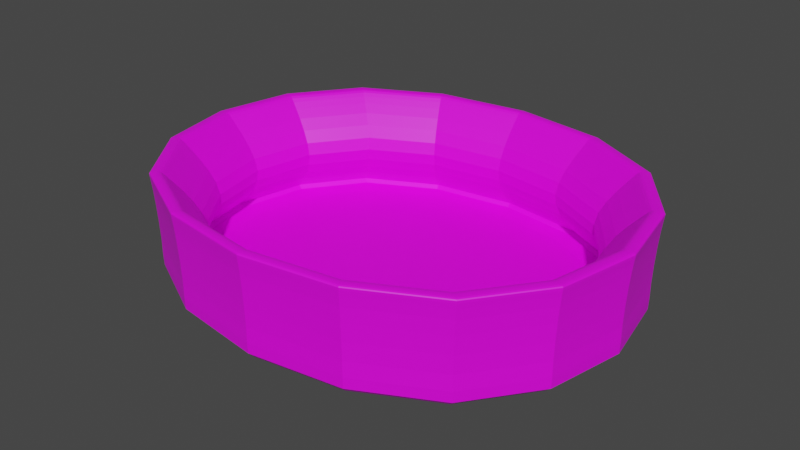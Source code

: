 # Source: Bowl.blend  (saved by Blender 2.80.44; exported with 4.5.12 LTS)
import bpy
from mathutils import Matrix  # noqa: F401  (used for matrix-valued properties, if any)

bpy.ops.wm.read_factory_settings(use_empty=True)
scene = bpy.context.scene
scene.name = 'Scene'

# ---- collections
col_collection = bpy.data.collections.new('Collection'); scene.collection.children.link(col_collection)

# ---- images (referenced by path relative to the original .blend; pixels are not part of the script)
import os
ASSET_DIR = os.environ.get("B2B_ASSET_DIR", "")  # directory of the original .blend (textures are referenced by path, not embedded)
HERE = os.path.dirname(os.path.abspath(__file__))  # packed textures are extracted next to this script under _unpacked/

def load_image(name, relpath, width, height, colorspace="sRGB"):
    """Load a texture the original file referenced (path relative to the .blend, or extracted next to this script)."""
    p = next((c for c in (os.path.join(HERE, relpath), os.path.join(ASSET_DIR, relpath)) if relpath and os.path.exists(c)), "")
    if p:
        img = bpy.data.images.load(p, check_existing=True)
        img.name = name
    else:  # same state as the original file: an image datablock whose file is absent (Cycles renders it pink)
        img = bpy.data.images.new(name, width, height)
        img.source = "FILE"
        img.filepath = "//" + (relpath or name)
    img.colorspace_settings.name = colorspace
    return img
img_colorgrid = load_image('ColorGrid', '', 1024, 1024, 'sRGB')

# ---- materials (node trees are filled in below, after node groups)
mat_material = bpy.data.materials.new('Material')
mat_material.alpha_threshold = 0.0
mat_material.use_transparent_shadow = False
mat_material.roughness = 0.5
mat_material.line_color = (0.0, 0.0, 0.0, 1.0)
mat_color_grid = bpy.data.materials.new('Color Grid')
mat_color_grid.use_transparent_shadow = False
mat_color_grid.roughness = 0.25

# ---- material node trees
mat_material.use_nodes = True; mat_material.node_tree.nodes.clear()
_N = mat_material.node_tree.nodes; _L = mat_material.node_tree.links
n0 = _N.new('ShaderNodeOutputMaterial'); n0.name = 'Material Output'; n0.location = (300, 300)
n1 = _N.new('ShaderNodeBsdfPrincipled'); n1.name = 'Principled BSDF'; n1.location = (10, 300)
n1.distribution = 'GGX'
n1.subsurface_method = 'BURLEY'
n1.inputs[3].default_value = 1.45
_L.new(n1.outputs[0], n0.inputs[0])
n0.is_active_output = True
mat_color_grid.use_nodes = True; mat_color_grid.node_tree.nodes.clear()
_N = mat_color_grid.node_tree.nodes; _L = mat_color_grid.node_tree.links
n0 = _N.new('ShaderNodeOutputMaterial'); n0.name = 'Material Output'; n0.location = (300, 300)
n1 = _N.new('ShaderNodeBsdfPrincipled'); n1.name = 'Principled BSDF'; n1.location = (10, 300)
n1.distribution = 'GGX'
n1.subsurface_method = 'BURLEY'
n1.inputs[3].default_value = 1.45
n2 = _N.new('ShaderNodeTexImage'); n2.name = 'Image Texture'; n2.location = (-280, 260)
n2.image = img_colorgrid
_L.new(n1.outputs[0], n0.inputs[0])
_L.new(n2.outputs[0], n1.inputs[0])
n0.is_active_output = True

# ---- world
world_world = bpy.data.worlds.new('World'); scene.world = world_world
world_world.use_nodes = True; world_world.node_tree.nodes.clear()
_N = world_world.node_tree.nodes; _L = world_world.node_tree.links
n0 = _N.new('ShaderNodeOutputWorld'); n0.name = 'World Output'; n0.location = (300, 300)
n1 = _N.new('ShaderNodeBackground'); n1.name = 'Background'; n1.location = (10, 300)
n1.inputs[0].default_value = (0.05088, 0.05088, 0.05088, 1.0)
_L.new(n1.outputs[0], n0.inputs[0])
n0.is_active_output = True
world_world.color = (0.05088, 0.05088, 0.05088)
world_world.use_sun_shadow = False
world_world.sun_shadow_jitter_overblur = 0.0

# ---- meshes
me_cube = bpy.data.meshes.new('Cube')
me_cube.from_pydata([(1.939, 1.613, 0.9922), (1.452, 1.208, -0.9561), (1.939, -1.613, 0.9922), (1.452, -1.208, -0.9561), (-1.939, 1.613, 0.9922), (-1.452, 1.208, -0.9561), (-1.939, -1.613, 0.9922), (-1.452, -1.208, -0.9561), (-1.928, -1.603, 0.6483), (1.928, 1.603, 0.6483), (1.928, -1.603, 0.6483), (-1.928, 1.603, 0.6483), (1.905, 1.584, -0.5615), (1.905, -1.584, -0.5615), (-1.905, 1.584, -0.5615), (-1.905, -1.584, -0.5615), (1.869, 1.554, 1.009), (1.376, 1.145, -0.9346), (1.869, -1.554, 1.009), (1.376, -1.145, -0.9346), (-1.869, 1.554, 1.009), (-1.376, 1.145, -0.9346), (-1.869, -1.554, 1.009), (-1.376, -1.145, -0.9346), (1.536, 1.277, 0.01736), (-1.536, -1.277, 0.01736), (1.536, -1.277, 0.01736), (-1.536, 1.277, 0.01736), (-1.76, -1.463, 0.8062), (1.76, 1.463, 0.8062), (1.76, -1.463, 0.8062), (-1.76, 1.463, 0.8062), (1.73, 1.438, -0.7265), (1.73, -1.438, -0.7265), (-1.73, 1.438, -0.7265), (-1.73, -1.438, -0.7265), (-1.667, 0.7168, -0.9625), (-1.774, 1.49e-08, -0.9657), (-1.667, -0.7168, -0.9625), (0.8621, 1.386, -0.9625), (-1.118e-08, 1.475, -0.9657), (-0.8621, 1.386, -0.9625), (1.901, 1.581, -0.7567), (1.839, 1.529, -0.8738), (1.669, 1.388, -0.9335), (-1.937, -1.611, 0.8281), (-1.943, -1.616, 0.9283), (-1.945, -1.617, 0.9745), (1.901, -1.581, -0.7567), (1.839, -1.529, -0.8738), (1.669, -1.388, -0.9335), (-1.901, 1.581, -0.7567), (-1.839, 1.529, -0.8738), (-1.669, 1.388, -0.9335), (1.061, -2.066, 0.9922), (2.328e-08, -2.218, 0.9922), (-1.061, -2.066, 0.9922), (2.485, 0.882, 0.9922), (2.667, 7.451e-09, 0.9922), (2.485, -0.882, 0.9922), (-0.8621, -1.386, -0.9625), (1.49e-08, -1.475, -0.9657), (0.8621, -1.386, -0.9625), (-2.485, -0.882, 0.9922), (-2.667, -3.353e-08, 0.9922), (-2.485, 0.882, 0.9922), (-1.061, 2.066, 0.9922), (-7.451e-09, 2.218, 0.9922), (1.061, 2.066, 0.9922), (1.667, -0.7168, -0.9625), (1.774, -1.863e-09, -0.9657), (1.667, 0.7168, -0.9625), (-1.904, -1.583, -0.2796), (-1.909, -1.588, 0.04992), (-1.918, -1.595, 0.3762), (1.945, 1.617, 0.9745), (1.943, 1.616, 0.9283), (1.937, 1.611, 0.8281), (1.945, -1.617, 0.9745), (1.943, -1.616, 0.9283), (1.937, -1.611, 0.8281), (-1.945, 1.617, 0.9745), (-1.943, 1.616, 0.9283), (-1.937, 1.611, 0.8281), (-1.054, 2.054, 0.6483), (-3.725e-09, 2.204, 0.6483), (1.054, 2.054, 0.6483), (2.47, 0.8767, 0.6483), (2.651, 0.0, 0.6483), (2.47, -0.8767, 0.6483), (-2.47, -0.8767, 0.6483), (-2.651, 6.147e-08, 0.6483), (-2.47, 0.8767, 0.6483), (1.054, -2.054, 0.6483), (2.142e-08, -2.204, 0.6483), (-1.054, -2.054, 0.6483), (1.918, 1.595, 0.3762), (1.909, 1.588, 0.04992), (1.904, 1.583, -0.2796), (1.918, -1.595, 0.3762), (1.909, -1.588, 0.04992), (1.904, -1.583, -0.2796), (-1.918, 1.595, 0.3762), (-1.909, 1.588, 0.04992), (-1.904, 1.583, -0.2796), (-1.669, -1.388, -0.9335), (-1.839, -1.529, -0.8738), (-1.901, -1.581, -0.7567), (1.042, -2.029, -0.5615), (-1.118e-08, -2.178, -0.5615), (-1.042, -2.029, -0.5615), (-2.44, -0.8661, -0.5615), (-2.619, 3.725e-09, -0.5615), (-2.44, 0.8661, -0.5615), (2.44, 0.8661, -0.5615), (2.619, 3.725e-09, -0.5615), (2.44, -0.8661, -0.5615), (-1.042, 2.029, -0.5615), (4.098e-08, 2.178, -0.5615), (1.042, 2.029, -0.5615), (-1.58, 0.6796, -0.9388), (-1.683, -3.725e-09, -0.9408), (-1.58, -0.6796, -0.9388), (0.8172, 1.314, -0.9388), (-1.863e-09, 1.399, -0.9408), (-0.8172, 1.314, -0.9388), (1.769, 1.471, -0.8254), (1.732, 1.441, -0.8872), (1.58, 1.314, -0.9206), (-1.806, -1.501, 0.9088), (-1.834, -1.525, 0.9685), (-1.853, -1.541, 0.9977), (1.769, -1.471, -0.8254), (1.732, -1.441, -0.8872), (1.58, -1.314, -0.9206), (-1.769, 1.471, -0.8254), (-1.732, 1.441, -0.8872), (-1.58, 1.314, -0.9206), (1.022, -1.991, 1.009), (1.397e-08, -2.137, 1.009), (-1.022, -1.991, 1.009), (2.395, 0.85, 1.009), (2.57, -2.98e-08, 1.009), (2.395, -0.85, 1.009), (-0.8172, -1.314, -0.9388), (0.0, -1.399, -0.9408), (0.8172, -1.314, -0.9388), (-2.395, -0.85, 1.009), (-2.57, 9.313e-09, 1.009), (-2.395, 0.85, 1.009), (-1.022, 1.991, 1.009), (0.0, 2.137, 1.009), (1.022, 1.991, 1.009), (1.58, -0.6796, -0.9388), (1.683, 0.0, -0.9408), (1.58, 0.6796, -0.9388), (1.694, 1.409, 0.6532), (1.622, 1.349, 0.4604), (1.563, 1.3, 0.2433), (-1.666, -1.385, -0.5848), (-1.601, -1.331, -0.407), (-1.552, -1.291, -0.203), (1.694, -1.409, 0.6532), (1.622, -1.349, 0.4604), (1.563, -1.3, 0.2433), (-1.694, 1.409, 0.6532), (-1.622, 1.349, 0.4604), (-1.563, 1.3, 0.2433), (-0.8399, 1.636, 0.01736), (1.49e-08, 1.756, 0.01736), (0.8399, 1.636, 0.01736), (1.968, 0.6984, 0.01736), (2.112, -1.49e-08, 0.01736), (1.968, -0.6984, 0.01736), (-1.968, -0.6984, 0.01736), (-2.112, 1.024e-08, 0.01736), (-1.968, 0.6984, 0.01736), (0.8399, -1.636, 0.01736), (-1.77e-08, -1.756, 0.01736), (-0.8399, -1.636, 0.01736), (-1.563, -1.3, 0.2433), (-1.622, -1.349, 0.4604), (-1.694, -1.409, 0.6532), (1.853, 1.541, 0.9977), (1.834, 1.525, 0.9685), (1.806, 1.501, 0.9088), (1.853, -1.541, 0.9977), (1.834, -1.525, 0.9685), (1.806, -1.501, 0.9088), (-1.853, 1.541, 0.9977), (-1.834, 1.525, 0.9685), (-1.806, 1.501, 0.9088), (-0.9624, 1.875, 0.8062), (1.49e-08, 2.012, 0.8062), (0.9624, 1.875, 0.8062), (2.255, 0.8003, 0.8062), (2.42, 0.0, 0.8062), (2.255, -0.8003, 0.8062), (-2.255, -0.8003, 0.8062), (-2.42, -2.608e-08, 0.8062), (-2.255, 0.8003, 0.8062), (0.9624, -1.875, 0.8062), (-1.024e-08, -2.012, 0.8062), (-0.9624, -1.875, 0.8062), (1.552, 1.291, -0.203), (1.601, 1.331, -0.407), (1.666, 1.385, -0.5848), (1.552, -1.291, -0.203), (1.601, -1.331, -0.407), (1.666, -1.385, -0.5848), (-1.552, 1.291, -0.203), (-1.601, 1.331, -0.407), (-1.666, 1.385, -0.5848), (-1.58, -1.314, -0.9206), (-1.732, -1.441, -0.8872), (-1.769, -1.471, -0.8254), (0.946, -1.843, -0.7265), (-4.657e-09, -1.978, -0.7265), (-0.946, -1.843, -0.7265), (-2.216, -0.7867, -0.7265), (-2.379, 3.353e-08, -0.7265), (-2.216, 0.7867, -0.7265), (2.216, 0.7867, -0.7265), (2.379, 0.0, -0.7265), (2.216, -0.7867, -0.7265), (-0.946, 1.843, -0.7265), (0.0, 1.978, -0.7265), (0.946, 1.843, -0.7265), (1.927, 1.602, 1.003), (1.908, 1.587, 1.009), (1.888, 1.57, 1.012), (1.927, -1.602, 1.003), (1.908, -1.587, 1.009), (1.888, -1.57, 1.012), (-1.927, 1.602, 1.003), (-1.908, 1.587, 1.009), (-1.888, 1.57, 1.012), (-1.927, -1.602, 1.003), (-1.908, -1.587, 1.009), (-1.888, -1.57, 1.012), (1.059, -2.064, 0.8281), (1.063, -2.07, 0.9283), (1.064, -2.072, 0.9745), (2.634e-09, -2.215, 0.8281), (3.038e-08, -2.222, 0.9283), (1.052e-07, -2.224, 0.9745), (-1.059, -2.064, 0.8281), (-1.063, -2.07, 0.9283), (-1.064, -2.072, 0.9745), (-2.482, -0.8809, 0.8281), (-2.49, -0.8837, 0.9283), (-2.492, -0.8844, 0.9745), (-2.663, 2.846e-08, 0.8281), (-2.672, 5.262e-08, 0.9283), (-2.674, -6.519e-09, 0.9745), (-2.482, 0.8809, 0.8281), (-2.49, 0.8837, 0.9283), (-2.492, 0.8844, 0.9745), (-0.9215, 0.7663, -0.9762), (-7.451e-09, 0.8083, -0.9808), (0.9215, 0.7663, -0.9762), (-0.972, 2.235e-08, -0.9808), (2.608e-08, 0.0, -0.9859), (0.972, 2.421e-08, -0.9808), (-0.9215, -0.7663, -0.9762), (2.421e-08, -0.8083, -0.9808), (0.9215, -0.7663, -0.9762), (2.482, 0.8809, 0.8281), (2.49, 0.8837, 0.9283), (2.492, 0.8844, 0.9745), (2.663, -5.076e-08, 0.8281), (2.672, -1.863e-08, 0.9283), (2.674, -4.936e-08, 0.9745), (2.482, -0.8809, 0.8281), (2.49, -0.8837, 0.9283), (2.492, -0.8844, 0.9745), (-1.059, 2.064, 0.8281), (-1.063, 2.07, 0.9283), (-1.064, 2.072, 0.9745), (1.071e-08, 2.215, 0.8281), (1.118e-08, 2.222, 0.9283), (-1.024e-08, 2.224, 0.9745), (1.059, 2.064, 0.8281), (1.063, 2.07, 0.9283), (1.064, 2.072, 0.9745), (2.457, 0.8722, 0.3762), (2.637, 0.0, 0.3762), (2.457, -0.8722, 0.3762), (2.446, 0.8683, 0.04992), (2.625, 0.0, 0.04992), (2.446, -0.8683, 0.04992), (2.44, 0.8659, -0.2796), (2.618, 4.657e-10, -0.2796), (2.44, -0.8659, -0.2796), (0.9208, -1.767, -0.9352), (1.005, -1.961, -0.8743), (1.04, -2.026, -0.7568), (7.451e-09, -1.896, -0.9368), (3.725e-09, -2.105, -0.8747), (-1.444e-08, -2.174, -0.7568), (-0.9208, -1.767, -0.9352), (-1.005, -1.961, -0.8743), (-1.04, -2.026, -0.7568), (-2.125, -0.7657, -0.9352), (-2.358, -0.8359, -0.8743), (-2.436, -0.8646, -0.7568), (-2.28, 2.049e-08, -0.9368), (-2.531, 1.49e-08, -0.8747), (-2.615, 3.399e-08, -0.7568), (-2.125, 0.7657, -0.9352), (-2.358, 0.8359, -0.8743), (-2.436, 0.8646, -0.7568), (2.125, 0.7657, -0.9352), (2.358, 0.8359, -0.8743), (2.436, 0.8646, -0.7568), (2.28, -1.304e-08, -0.9368), (2.531, 0.0, -0.8747), (2.615, 4.098e-08, -0.7568), (2.125, -0.7657, -0.9352), (2.358, -0.8359, -0.8743), (2.436, -0.8646, -0.7568), (-0.9208, 1.767, -0.9352), (-1.005, 1.961, -0.8743), (-1.04, 2.026, -0.7568), (-7.451e-09, 1.896, -0.9368), (-3.725e-09, 2.105, -0.8747), (-4.657e-10, 2.174, -0.7568), (0.9208, 1.767, -0.9352), (1.005, 1.961, -0.8743), (1.04, 2.026, -0.7568), (0.9874, -1.924, 0.9088), (-2.05e-08, -2.064, 0.9088), (-0.9874, -1.924, 0.9088), (1.003, -1.954, 0.9685), (-2.247e-08, -2.097, 0.9685), (-1.003, -1.954, 0.9685), (1.013, -1.974, 0.9977), (2.515e-08, -2.119, 0.9977), (-1.013, -1.974, 0.9977), (-2.313, -0.8211, 0.9088), (-2.483, -4.744e-09, 0.9088), (-2.313, 0.8211, 0.9088), (-2.35, -0.8341, 0.9685), (-2.522, -8.149e-09, 0.9685), (-2.35, 0.8341, 0.9685), (-2.374, -0.8426, 0.9977), (-2.548, 3.958e-09, 0.9977), (-2.374, 0.8426, 0.9977), (-0.8739, 0.7267, -0.9477), (-0.922, 1.49e-08, -0.9507), (-0.8739, -0.7267, -0.9477), (3.912e-08, 0.7667, -0.9507), (-1.676e-08, -7.451e-09, -0.954), (-7.078e-08, -0.7667, -0.9507), (0.8739, 0.7267, -0.9477), (0.922, -2.98e-08, -0.9507), (0.8739, -0.7267, -0.9477), (2.313, 0.8211, 0.9088), (2.483, -9.313e-10, 0.9088), (2.313, -0.8211, 0.9088), (2.35, 0.8341, 0.9685), (2.522, -7.451e-09, 0.9685), (2.35, -0.8341, 0.9685), (2.374, 0.8426, 0.9977), (2.548, -1.49e-08, 0.9977), (2.374, -0.8426, 0.9977), (-0.9874, 1.924, 0.9088), (1.49e-08, 2.064, 0.9088), (0.9874, 1.924, 0.9088), (-1.003, 1.954, 0.9685), (0.0, 2.097, 0.9685), (1.003, 1.954, 0.9685), (-1.013, 1.974, 0.9977), (0.0, 2.119, 0.9977), (1.013, 1.974, 0.9977), (-0.9111, 1.775, -0.5848), (4.657e-10, 1.905, -0.5848), (0.9111, 1.775, -0.5848), (-0.8756, 1.706, -0.407), (3.725e-09, 1.831, -0.407), (0.8756, 1.706, -0.407), (-0.8487, 1.654, -0.203), (1.49e-08, 1.775, -0.203), (0.8487, 1.654, -0.203), (2.135, 0.7576, -0.5848), (2.291, -4.657e-10, -0.5848), (2.135, -0.7576, -0.5848), (2.051, 0.7281, -0.407), (2.201, -3.725e-09, -0.407), (2.051, -0.7281, -0.407), (1.988, 0.7058, -0.203), (2.134, -1.49e-08, -0.203), (1.988, -0.7058, -0.203), (-2.135, -0.7576, -0.5848), (-2.291, -2.242e-08, -0.5848), (-2.135, 0.7576, -0.5848), (-2.051, -0.7281, -0.407), (-2.201, -2.107e-08, -0.407), (-2.051, 0.7281, -0.407), (-1.988, -0.7058, -0.203), (-2.134, -1.816e-08, -0.203), (-1.988, 0.7058, -0.203), (0.9111, -1.775, -0.5848), (2.417e-08, -1.905, -0.5848), (-0.9111, -1.775, -0.5848), (0.8756, -1.706, -0.407), (-1.525e-08, -1.831, -0.407), (-0.8756, -1.706, -0.407), (0.8487, -1.654, -0.203), (-6.519e-09, -1.775, -0.203), (-0.8487, -1.654, -0.203), (-0.855, 1.666, 0.2433), (1.537e-08, 1.788, 0.2433), (0.855, 1.666, 0.2433), (-0.8872, 1.728, 0.4604), (3.725e-09, 1.855, 0.4604), (0.8872, 1.728, 0.4604), (-0.9264, 1.805, 0.6532), (1.49e-08, 1.937, 0.6532), (0.9264, 1.805, 0.6532), (2.003, 0.711, 0.2433), (2.15, -1.49e-08, 0.2433), (2.003, -0.711, 0.2433), (2.079, 0.7378, 0.4604), (2.231, 0.0, 0.4604), (2.079, -0.7378, 0.4604), (2.17, 0.7703, 0.6532), (2.329, 0.0, 0.6532), (2.17, -0.7703, 0.6532), (-2.003, -0.711, 0.2433), (-2.15, -2.416e-08, 0.2433), (-2.003, 0.711, 0.2433), (-2.079, -0.7378, 0.4604), (-2.231, 3.213e-08, 0.4604), (-2.079, 0.7378, 0.4604), (-2.17, -0.7703, 0.6532), (-2.329, -6.519e-09, 0.6532), (-2.17, 0.7703, 0.6532), (0.855, -1.666, 0.2433), (-3.653e-09, -1.788, 0.2433), (-0.855, -1.666, 0.2433), (0.8872, -1.728, 0.4604), (-1.059e-08, -1.855, 0.4604), (-0.8872, -1.728, 0.4604), (0.9264, -1.805, 0.6532), (-6.519e-09, -1.937, 0.6532), (-0.9264, -1.805, 0.6532), (0.8717, -1.673, -0.9218), (1.304e-08, -1.795, -0.9228), (-0.8717, -1.673, -0.9218), (0.9469, -1.847, -0.8875), (3.725e-09, -1.983, -0.8878), (-0.9469, -1.847, -0.8875), (0.9673, -1.885, -0.8255), (1.49e-08, -2.023, -0.8255), (-0.9673, -1.885, -0.8255), (-2.012, -0.7249, -0.9218), (-2.159, -2.794e-08, -0.9228), (-2.012, 0.7249, -0.9218), (-2.221, -0.7874, -0.8875), (-2.385, 0.0, -0.8878), (-2.221, 0.7874, -0.8875), (-2.267, -0.8043, -0.8255), (-2.433, 0.0, -0.8255), (-2.267, 0.8043, -0.8255), (2.012, 0.7249, -0.9218), (2.159, 2.794e-08, -0.9228), (2.012, -0.7249, -0.9218), (2.221, 0.7874, -0.8875), (2.385, 0.0, -0.8878), (2.221, -0.7874, -0.8875), (2.267, 0.8043, -0.8255), (2.433, 0.0, -0.8255), (2.267, -0.8043, -0.8255), (-0.8717, 1.673, -0.9218), (-2.049e-08, 1.795, -0.9228), (0.8717, 1.673, -0.9218), (-0.9469, 1.847, -0.8875), (0.0, 1.983, -0.8878), (0.9469, 1.847, -0.8875), (-0.9673, 1.885, -0.8255), (0.0, 2.023, -0.8255), (0.9673, 1.885, -0.8255), (-1.054, -2.053, 1.003), (-3.907e-08, -2.203, 1.003), (1.054, -2.053, 1.003), (-1.044, -2.033, 1.009), (2.27e-08, -2.182, 1.009), (1.044, -2.033, 1.009), (-1.033, -2.012, 1.012), (-2.328e-08, -2.159, 1.012), (1.033, -2.012, 1.012), (2.468, -0.8761, 1.003), (2.649, -9.313e-10, 1.003), (2.468, 0.8761, 1.003), (2.445, -0.8678, 1.009), (2.624, -7.451e-09, 1.009), (2.445, 0.8678, 1.009), (2.419, -0.8586, 1.012), (2.596, -1.49e-08, 1.012), (2.419, 0.8586, 1.012), (-2.468, 0.8761, 1.003), (-2.649, 4.729e-09, 1.003), (-2.468, -0.8761, 1.003), (-2.445, 0.8678, 1.009), (-2.624, 8.033e-09, 1.009), (-2.445, -0.8678, 1.009), (-2.419, 0.8586, 1.012), (-2.596, -4.191e-09, 1.012), (-2.419, -0.8586, 1.012), (1.054, 2.053, 1.003), (0.0, 2.203, 1.003), (-1.054, 2.053, 1.003), (1.044, 2.033, 1.009), (0.0, 2.182, 1.009), (-1.044, 2.033, 1.009), (1.033, 2.012, 1.012), (0.0, 2.159, 1.012), (-1.033, 2.012, 1.012), (1.049, -2.044, 0.3762), (1.675e-08, -2.193, 0.3762), (-1.049, -2.044, 0.3762), (1.044, -2.034, 0.04992), (1.746e-09, -2.183, 0.04992), (-1.044, -2.034, 0.04992), (1.041, -2.029, -0.2796), (-2.701e-08, -2.177, -0.2796), (-1.041, -2.029, -0.2796), (-1.049, 2.044, 0.3762), (-1.444e-08, 2.193, 0.3762), (1.049, 2.044, 0.3762), (-1.044, 2.034, 0.04992), (-1.118e-08, 2.183, 0.04992), (1.044, 2.034, 0.04992), (-1.041, 2.029, -0.2796), (1.49e-08, 2.177, -0.2796), (1.041, 2.029, -0.2796), (-2.44, -0.8659, -0.2796), (-2.446, -0.8683, 0.04992), (-2.457, -0.8722, 0.3762), (-2.618, 5.183e-08, -0.2796), (-2.625, -4.354e-08, 0.04992), (-2.637, 3.004e-08, 0.3762), (-2.44, 0.8659, -0.2796), (-2.446, 0.8683, 0.04992), (-2.457, 0.8722, 0.3762)], [], [(240, 241, 244, 243), (241, 242, 245, 244), (243, 244, 247, 246), (244, 245, 248, 247), (10, 80, 240, 93), (80, 79, 241, 240), (79, 78, 242, 241), (78, 2, 54, 242), (242, 54, 55, 245), (245, 55, 56, 248), (248, 56, 6, 47), (247, 248, 47, 46), (246, 247, 46, 45), (95, 246, 45, 8), (94, 243, 246, 95), (93, 240, 243, 94), (249, 250, 253, 252), (250, 251, 254, 253), (252, 253, 256, 255), (253, 254, 257, 256), (8, 45, 249, 90), (45, 46, 250, 249), (46, 47, 251, 250), (47, 6, 63, 251), (251, 63, 64, 254), (254, 64, 65, 257), (257, 65, 4, 81), (256, 257, 81, 82), (255, 256, 82, 83), (92, 255, 83, 11), (91, 252, 255, 92), (90, 249, 252, 91), (258, 259, 262, 261), (259, 260, 263, 262), (261, 262, 265, 264), (262, 263, 266, 265), (5, 41, 258, 36), (41, 40, 259, 258), (40, 39, 260, 259), (39, 1, 71, 260), (260, 71, 70, 263), (263, 70, 69, 266), (266, 69, 3, 62), (265, 266, 62, 61), (264, 265, 61, 60), (38, 264, 60, 7), (37, 261, 264, 38), (36, 258, 261, 37), (267, 268, 271, 270), (268, 269, 272, 271), (270, 271, 274, 273), (271, 272, 275, 274), (9, 77, 267, 87), (77, 76, 268, 267), (76, 75, 269, 268), (75, 0, 57, 269), (269, 57, 58, 272), (272, 58, 59, 275), (275, 59, 2, 78), (274, 275, 78, 79), (273, 274, 79, 80), (89, 273, 80, 10), (88, 270, 273, 89), (87, 267, 270, 88), (276, 277, 280, 279), (277, 278, 281, 280), (279, 280, 283, 282), (280, 281, 284, 283), (11, 83, 276, 84), (83, 82, 277, 276), (82, 81, 278, 277), (81, 4, 66, 278), (278, 66, 67, 281), (281, 67, 68, 284), (284, 68, 0, 75), (283, 284, 75, 76), (282, 283, 76, 77), (86, 282, 77, 9), (85, 279, 282, 86), (84, 276, 279, 85), (285, 286, 289, 288), (286, 287, 290, 289), (288, 289, 292, 291), (289, 290, 293, 292), (9, 87, 285, 96), (87, 88, 286, 285), (88, 89, 287, 286), (89, 10, 99, 287), (287, 99, 100, 290), (290, 100, 101, 293), (293, 101, 13, 116), (292, 293, 116, 115), (291, 292, 115, 114), (98, 291, 114, 12), (97, 288, 291, 98), (96, 285, 288, 97), (294, 295, 298, 297), (295, 296, 299, 298), (297, 298, 301, 300), (298, 299, 302, 301), (3, 50, 294, 62), (50, 49, 295, 294), (49, 48, 296, 295), (48, 13, 108, 296), (296, 108, 109, 299), (299, 109, 110, 302), (302, 110, 15, 107), (301, 302, 107, 106), (300, 301, 106, 105), (60, 300, 105, 7), (61, 297, 300, 60), (62, 294, 297, 61), (303, 304, 307, 306), (304, 305, 308, 307), (306, 307, 310, 309), (307, 308, 311, 310), (7, 105, 303, 38), (105, 106, 304, 303), (106, 107, 305, 304), (107, 15, 111, 305), (305, 111, 112, 308), (308, 112, 113, 311), (311, 113, 14, 51), (310, 311, 51, 52), (309, 310, 52, 53), (36, 309, 53, 5), (37, 306, 309, 36), (38, 303, 306, 37), (312, 313, 316, 315), (313, 314, 317, 316), (315, 316, 319, 318), (316, 317, 320, 319), (1, 44, 312, 71), (44, 43, 313, 312), (43, 42, 314, 313), (42, 12, 114, 314), (314, 114, 115, 317), (317, 115, 116, 320), (320, 116, 13, 48), (319, 320, 48, 49), (318, 319, 49, 50), (69, 318, 50, 3), (70, 315, 318, 69), (71, 312, 315, 70), (321, 322, 325, 324), (322, 323, 326, 325), (324, 325, 328, 327), (325, 326, 329, 328), (5, 53, 321, 41), (53, 52, 322, 321), (52, 51, 323, 322), (51, 14, 117, 323), (323, 117, 118, 326), (326, 118, 119, 329), (329, 119, 12, 42), (328, 329, 42, 43), (327, 328, 43, 44), (39, 327, 44, 1), (40, 324, 327, 39), (41, 321, 324, 40), (330, 331, 334, 333), (331, 332, 335, 334), (333, 334, 337, 336), (334, 335, 338, 337), (30, 201, 330, 188), (201, 202, 331, 330), (202, 203, 332, 331), (203, 28, 129, 332), (332, 129, 130, 335), (335, 130, 131, 338), (338, 131, 22, 140), (337, 338, 140, 139), (336, 337, 139, 138), (186, 336, 138, 18), (187, 333, 336, 186), (188, 330, 333, 187), (339, 340, 343, 342), (340, 341, 344, 343), (342, 343, 346, 345), (343, 344, 347, 346), (28, 198, 339, 129), (198, 199, 340, 339), (199, 200, 341, 340), (200, 31, 191, 341), (341, 191, 190, 344), (344, 190, 189, 347), (347, 189, 20, 149), (346, 347, 149, 148), (345, 346, 148, 147), (131, 345, 147, 22), (130, 342, 345, 131), (129, 339, 342, 130), (348, 349, 352, 351), (349, 350, 353, 352), (351, 352, 355, 354), (352, 353, 356, 355), (21, 120, 348, 125), (120, 121, 349, 348), (121, 122, 350, 349), (122, 23, 144, 350), (350, 144, 145, 353), (353, 145, 146, 356), (356, 146, 19, 153), (355, 356, 153, 154), (354, 355, 154, 155), (123, 354, 155, 17), (124, 351, 354, 123), (125, 348, 351, 124), (357, 358, 361, 360), (358, 359, 362, 361), (360, 361, 364, 363), (361, 362, 365, 364), (29, 195, 357, 185), (195, 196, 358, 357), (196, 197, 359, 358), (197, 30, 188, 359), (359, 188, 187, 362), (362, 187, 186, 365), (365, 186, 18, 143), (364, 365, 143, 142), (363, 364, 142, 141), (183, 363, 141, 16), (184, 360, 363, 183), (185, 357, 360, 184), (366, 367, 370, 369), (367, 368, 371, 370), (369, 370, 373, 372), (370, 371, 374, 373), (31, 192, 366, 191), (192, 193, 367, 366), (193, 194, 368, 367), (194, 29, 185, 368), (368, 185, 184, 371), (371, 184, 183, 374), (374, 183, 16, 152), (373, 374, 152, 151), (372, 373, 151, 150), (189, 372, 150, 20), (190, 369, 372, 189), (191, 366, 369, 190), (375, 376, 379, 378), (376, 377, 380, 379), (378, 379, 382, 381), (379, 380, 383, 382), (34, 225, 375, 212), (225, 226, 376, 375), (226, 227, 377, 376), (227, 32, 206, 377), (377, 206, 205, 380), (380, 205, 204, 383), (383, 204, 24, 170), (382, 383, 170, 169), (381, 382, 169, 168), (210, 381, 168, 27), (211, 378, 381, 210), (212, 375, 378, 211), (384, 385, 388, 387), (385, 386, 389, 388), (387, 388, 391, 390), (388, 389, 392, 391), (32, 222, 384, 206), (222, 223, 385, 384), (223, 224, 386, 385), (224, 33, 209, 386), (386, 209, 208, 389), (389, 208, 207, 392), (392, 207, 26, 173), (391, 392, 173, 172), (390, 391, 172, 171), (204, 390, 171, 24), (205, 387, 390, 204), (206, 384, 387, 205), (393, 394, 397, 396), (394, 395, 398, 397), (396, 397, 400, 399), (397, 398, 401, 400), (35, 219, 393, 159), (219, 220, 394, 393), (220, 221, 395, 394), (221, 34, 212, 395), (395, 212, 211, 398), (398, 211, 210, 401), (401, 210, 27, 176), (400, 401, 176, 175), (399, 400, 175, 174), (161, 399, 174, 25), (160, 396, 399, 161), (159, 393, 396, 160), (402, 403, 406, 405), (403, 404, 407, 406), (405, 406, 409, 408), (406, 407, 410, 409), (33, 216, 402, 209), (216, 217, 403, 402), (217, 218, 404, 403), (218, 35, 159, 404), (404, 159, 160, 407), (407, 160, 161, 410), (410, 161, 25, 179), (409, 410, 179, 178), (408, 409, 178, 177), (207, 408, 177, 26), (208, 405, 408, 207), (209, 402, 405, 208), (411, 412, 415, 414), (412, 413, 416, 415), (414, 415, 418, 417), (415, 416, 419, 418), (27, 168, 411, 167), (168, 169, 412, 411), (169, 170, 413, 412), (170, 24, 158, 413), (413, 158, 157, 416), (416, 157, 156, 419), (419, 156, 29, 194), (418, 419, 194, 193), (417, 418, 193, 192), (165, 417, 192, 31), (166, 414, 417, 165), (167, 411, 414, 166), (420, 421, 424, 423), (421, 422, 425, 424), (423, 424, 427, 426), (424, 425, 428, 427), (24, 171, 420, 158), (171, 172, 421, 420), (172, 173, 422, 421), (173, 26, 164, 422), (422, 164, 163, 425), (425, 163, 162, 428), (428, 162, 30, 197), (427, 428, 197, 196), (426, 427, 196, 195), (156, 426, 195, 29), (157, 423, 426, 156), (158, 420, 423, 157), (429, 430, 433, 432), (430, 431, 434, 433), (432, 433, 436, 435), (433, 434, 437, 436), (25, 174, 429, 180), (174, 175, 430, 429), (175, 176, 431, 430), (176, 27, 167, 431), (431, 167, 166, 434), (434, 166, 165, 437), (437, 165, 31, 200), (436, 437, 200, 199), (435, 436, 199, 198), (182, 435, 198, 28), (181, 432, 435, 182), (180, 429, 432, 181), (438, 439, 442, 441), (439, 440, 443, 442), (441, 442, 445, 444), (442, 443, 446, 445), (26, 177, 438, 164), (177, 178, 439, 438), (178, 179, 440, 439), (179, 25, 180, 440), (440, 180, 181, 443), (443, 181, 182, 446), (446, 182, 28, 203), (445, 446, 203, 202), (444, 445, 202, 201), (162, 444, 201, 30), (163, 441, 444, 162), (164, 438, 441, 163), (447, 448, 451, 450), (448, 449, 452, 451), (450, 451, 454, 453), (451, 452, 455, 454), (19, 146, 447, 134), (146, 145, 448, 447), (145, 144, 449, 448), (144, 23, 213, 449), (449, 213, 214, 452), (452, 214, 215, 455), (455, 215, 35, 218), (454, 455, 218, 217), (453, 454, 217, 216), (132, 453, 216, 33), (133, 450, 453, 132), (134, 447, 450, 133), (456, 457, 460, 459), (457, 458, 461, 460), (459, 460, 463, 462), (460, 461, 464, 463), (23, 122, 456, 213), (122, 121, 457, 456), (121, 120, 458, 457), (120, 21, 137, 458), (458, 137, 136, 461), (461, 136, 135, 464), (464, 135, 34, 221), (463, 464, 221, 220), (462, 463, 220, 219), (215, 462, 219, 35), (214, 459, 462, 215), (213, 456, 459, 214), (465, 466, 469, 468), (466, 467, 470, 469), (468, 469, 472, 471), (469, 470, 473, 472), (17, 155, 465, 128), (155, 154, 466, 465), (154, 153, 467, 466), (153, 19, 134, 467), (467, 134, 133, 470), (470, 133, 132, 473), (473, 132, 33, 224), (472, 473, 224, 223), (471, 472, 223, 222), (126, 471, 222, 32), (127, 468, 471, 126), (128, 465, 468, 127), (474, 475, 478, 477), (475, 476, 479, 478), (477, 478, 481, 480), (478, 479, 482, 481), (21, 125, 474, 137), (125, 124, 475, 474), (124, 123, 476, 475), (123, 17, 128, 476), (476, 128, 127, 479), (479, 127, 126, 482), (482, 126, 32, 227), (481, 482, 227, 226), (480, 481, 226, 225), (135, 480, 225, 34), (136, 477, 480, 135), (137, 474, 477, 136), (483, 484, 487, 486), (484, 485, 488, 487), (486, 487, 490, 489), (487, 488, 491, 490), (6, 56, 483, 237), (56, 55, 484, 483), (55, 54, 485, 484), (54, 2, 231, 485), (485, 231, 232, 488), (488, 232, 233, 491), (491, 233, 18, 138), (490, 491, 138, 139), (489, 490, 139, 140), (239, 489, 140, 22), (238, 486, 489, 239), (237, 483, 486, 238), (492, 493, 496, 495), (493, 494, 497, 496), (495, 496, 499, 498), (496, 497, 500, 499), (2, 59, 492, 231), (59, 58, 493, 492), (58, 57, 494, 493), (57, 0, 228, 494), (494, 228, 229, 497), (497, 229, 230, 500), (500, 230, 16, 141), (499, 500, 141, 142), (498, 499, 142, 143), (233, 498, 143, 18), (232, 495, 498, 233), (231, 492, 495, 232), (501, 502, 505, 504), (502, 503, 506, 505), (504, 505, 508, 507), (505, 506, 509, 508), (4, 65, 501, 234), (65, 64, 502, 501), (64, 63, 503, 502), (63, 6, 237, 503), (503, 237, 238, 506), (506, 238, 239, 509), (509, 239, 22, 147), (508, 509, 147, 148), (507, 508, 148, 149), (236, 507, 149, 20), (235, 504, 507, 236), (234, 501, 504, 235), (510, 511, 514, 513), (511, 512, 515, 514), (513, 514, 517, 516), (514, 515, 518, 517), (0, 68, 510, 228), (68, 67, 511, 510), (67, 66, 512, 511), (66, 4, 234, 512), (512, 234, 235, 515), (515, 235, 236, 518), (518, 236, 20, 150), (517, 518, 150, 151), (516, 517, 151, 152), (230, 516, 152, 16), (229, 513, 516, 230), (228, 510, 513, 229), (519, 520, 523, 522), (520, 521, 524, 523), (522, 523, 526, 525), (523, 524, 527, 526), (10, 93, 519, 99), (93, 94, 520, 519), (94, 95, 521, 520), (95, 8, 74, 521), (521, 74, 73, 524), (524, 73, 72, 527), (527, 72, 15, 110), (526, 527, 110, 109), (525, 526, 109, 108), (101, 525, 108, 13), (100, 522, 525, 101), (99, 519, 522, 100), (528, 529, 532, 531), (529, 530, 533, 532), (531, 532, 535, 534), (532, 533, 536, 535), (11, 84, 528, 102), (84, 85, 529, 528), (85, 86, 530, 529), (86, 9, 96, 530), (530, 96, 97, 533), (533, 97, 98, 536), (536, 98, 12, 119), (535, 536, 119, 118), (534, 535, 118, 117), (104, 534, 117, 14), (103, 531, 534, 104), (102, 528, 531, 103), (537, 538, 541, 540), (538, 539, 542, 541), (540, 541, 544, 543), (541, 542, 545, 544), (15, 72, 537, 111), (72, 73, 538, 537), (73, 74, 539, 538), (74, 8, 90, 539), (539, 90, 91, 542), (542, 91, 92, 545), (545, 92, 11, 102), (544, 545, 102, 103), (543, 544, 103, 104), (113, 543, 104, 14), (112, 540, 543, 113), (111, 537, 540, 112)])
me_cube.polygons.foreach_set('material_index', [1, 1, 1, 1, 1, 1, 1, 1, 1, 1, 1, 1, 1, 1, 1, 1, 1, 1, 1, 1, 1, 1, 1, 1, 1, 1, 1, 1, 1, 1, 1, 1, 1, 1, 1, 1, 1, 1, 1, 1, 1, 1, 1, 1, 1, 1, 1, 1, 1, 1, 1, 1, 1, 1, 1, 1, 1, 1, 1, 1, 1, 1, 1, 1, 1, 1, 1, 1, 1, 1, 1, 1, 1, 1, 1, 1, 1, 1, 1, 1, 1, 1, 1, 1, 1, 1, 1, 1, 1, 1, 1, 1, 1, 1, 1, 1, 1, 1, 1, 1, 1, 1, 1, 1, 1, 1, 1, 1, 1, 1, 1, 1, 1, 1, 1, 1, 1, 1, 1, 1, 1, 1, 1, 1, 1, 1, 1, 1, 1, 1, 1, 1, 1, 1, 1, 1, 1, 1, 1, 1, 1, 1, 1, 1, 1, 1, 1, 1, 1, 1, 1, 1, 1, 1, 1, 1, 1, 1, 1, 1, 1, 1, 1, 1, 1, 1, 1, 1, 1, 1, 1, 1, 1, 1, 1, 1, 1, 1, 1, 1, 1, 1, 1, 1, 1, 1, 1, 1, 1, 1, 1, 1, 1, 1, 1, 1, 1, 1, 1, 1, 1, 1, 1, 1, 1, 1, 1, 1, 1, 1, 1, 1, 1, 1, 1, 1, 1, 1, 1, 1, 1, 1, 1, 1, 1, 1, 1, 1, 1, 1, 1, 1, 1, 1, 1, 1, 1, 1, 1, 1, 1, 1, 1, 1, 1, 1, 1, 1, 1, 1, 1, 1, 1, 1, 1, 1, 1, 1, 1, 1, 1, 1, 1, 1, 1, 1, 1, 1, 1, 1, 1, 1, 1, 1, 1, 1, 1, 1, 1, 1, 1, 1, 1, 1, 1, 1, 1, 1, 1, 1, 1, 1, 1, 1, 1, 1, 1, 1, 1, 1, 1, 1, 1, 1, 1, 1, 1, 1, 1, 1, 1, 1, 1, 1, 1, 1, 1, 1, 1, 1, 1, 1, 1, 1, 1, 1, 1, 1, 1, 1, 1, 1, 1, 1, 1, 1, 1, 1, 1, 1, 1, 1, 1, 1, 1, 1, 1, 1, 1, 1, 1, 1, 1, 1, 1, 1, 1, 1, 1, 1, 1, 1, 1, 1, 1, 1, 1, 1, 1, 1, 1, 1, 1, 1, 1, 1, 1, 1, 1, 1, 1, 1, 1, 1, 1, 1, 1, 1, 1, 1, 1, 1, 1, 1, 1, 1, 1, 1, 1, 1, 1, 1, 1, 1, 1, 1, 1, 1, 1, 1, 1, 1, 1, 1, 1, 1, 1, 1, 1, 1, 1, 1, 1, 1, 1, 1, 1, 1, 1, 1, 1, 1, 1, 1, 1, 1, 1, 1, 1, 1, 1, 1, 1, 1, 1, 1, 1, 1, 1, 1, 1, 1, 1, 1, 1, 1, 1, 1, 1, 1, 1, 1, 1, 1, 1, 1, 1, 1, 1, 1, 1, 1, 1, 1, 1, 1, 1, 1, 1, 1, 1, 1, 1, 1, 1, 1, 1, 1, 1, 1, 1, 1, 1, 1, 1, 1, 1, 1, 1, 1, 1, 1, 1, 1, 1, 1, 1, 1, 1, 1, 1, 1, 1, 1, 1, 1, 1, 1, 1, 1, 1, 1, 1, 1, 1, 1, 1, 1, 1, 1, 1, 1, 1, 1, 1, 1, 1, 1, 1, 1, 1, 1, 1, 1])
_uv = me_cube.uv_layers.new(name='UVMap')
_uv.uv.foreach_set('vector', [0.6035, 0.3125, 0.616, 0.3125, 0.616, 0.375, 0.6035, 0.375, 0.616, 0.3125, 0.6216, 0.3125, 0.6216, 0.375, 0.616, 0.375, 0.6035, 0.375, 0.616, 0.375, 0.616, 0.4375, 0.6035, 0.4375, 0.616, 0.375, 0.6216, 0.375, 0.6216, 0.4375, 0.616, 0.4375, 0.581, 0.25, 0.6035, 0.25, 0.6035, 0.3125, 0.581, 0.3125, 0.6035, 0.25, 0.616, 0.25, 0.616, 0.3125, 0.6035, 0.3125, 0.616, 0.25, 0.6216, 0.25, 0.6216, 0.3125, 0.616, 0.3125, 0.6216, 0.25, 0.6235, 0.25, 0.6235, 0.3125, 0.6216, 0.3125, 0.6216, 0.3125, 0.6235, 0.3125, 0.6235, 0.375, 0.6216, 0.375, 0.6216, 0.375, 0.6235, 0.375, 0.6235, 0.4375, 0.6216, 0.4375, 0.6216, 0.4375, 0.6235, 0.4375, 0.6235, 0.5, 0.6216, 0.5, 0.616, 0.4375, 0.6216, 0.4375, 0.6216, 0.5, 0.616, 0.5, 0.6035, 0.4375, 0.616, 0.4375, 0.616, 0.5, 0.6035, 0.5, 0.581, 0.4375, 0.6035, 0.4375, 0.6035, 0.5, 0.581, 0.5, 0.581, 0.375, 0.6035, 0.375, 0.6035, 0.4375, 0.581, 0.4375, 0.581, 0.3125, 0.6035, 0.3125, 0.6035, 0.375, 0.581, 0.375, 0.6035, 0.5625, 0.616, 0.5625, 0.616, 0.625, 0.6035, 0.625, 0.616, 0.5625, 0.6216, 0.5625, 0.6216, 0.625, 0.616, 0.625, 0.6035, 0.625, 0.616, 0.625, 0.616, 0.6875, 0.6035, 0.6875, 0.616, 0.625, 0.6216, 0.625, 0.6216, 0.6875, 0.616, 0.6875, 0.581, 0.5, 0.6035, 0.5, 0.6035, 0.5625, 0.581, 0.5625, 0.6035, 0.5, 0.616, 0.5, 0.616, 0.5625, 0.6035, 0.5625, 0.616, 0.5, 0.6216, 0.5, 0.6216, 0.5625, 0.616, 0.5625, 0.6216, 0.5, 0.6235, 0.5, 0.6235, 0.5625, 0.6216, 0.5625, 0.6216, 0.5625, 0.6235, 0.5625, 0.6235, 0.625, 0.6216, 0.625, 0.6216, 0.625, 0.6235, 0.625, 0.6235, 0.6875, 0.6216, 0.6875, 0.6216, 0.6875, 0.6235, 0.6875, 0.6235, 0.75, 0.6216, 0.75, 0.616, 0.6875, 0.6216, 0.6875, 0.6216, 0.75, 0.616, 0.75, 0.6035, 0.6875, 0.616, 0.6875, 0.616, 0.75, 0.6035, 0.75, 0.581, 0.6875, 0.6035, 0.6875, 0.6035, 0.75, 0.581, 0.75, 0.581, 0.625, 0.6035, 0.625, 0.6035, 0.6875, 0.581, 0.6875, 0.581, 0.5625, 0.6035, 0.5625, 0.6035, 0.625, 0.581, 0.625, 0.4375, 0.8125, 0.5, 0.8125, 0.5, 0.875, 0.4375, 0.875, 0.5, 0.8125, 0.5625, 0.8125, 0.5625, 0.875, 0.5, 0.875, 0.4375, 0.875, 0.5, 0.875, 0.5, 0.9375, 0.4375, 0.9375, 0.5, 0.875, 0.5625, 0.875, 0.5625, 0.9375, 0.5, 0.9375, 0.375, 0.75, 0.4375, 0.75, 0.4375, 0.8125, 0.375, 0.8125, 0.4375, 0.75, 0.5, 0.75, 0.5, 0.8125, 0.4375, 0.8125, 0.5, 0.75, 0.5625, 0.75, 0.5625, 0.8125, 0.5, 0.8125, 0.5625, 0.75, 0.625, 0.75, 0.625, 0.8125, 0.5625, 0.8125, 0.5625, 0.8125, 0.625, 0.8125, 0.625, 0.875, 0.5625, 0.875, 0.5625, 0.875, 0.625, 0.875, 0.625, 0.9375, 0.5625, 0.9375, 0.5625, 0.9375, 0.625, 0.9375, 0.625, 1.0, 0.5625, 1.0, 0.5, 0.9375, 0.5625, 0.9375, 0.5625, 1.0, 0.5, 1.0, 0.4375, 0.9375, 0.5, 0.9375, 0.5, 1.0, 0.4375, 1.0, 0.375, 0.9375, 0.4375, 0.9375, 0.4375, 1.0, 0.375, 1.0, 0.375, 0.875, 0.4375, 0.875, 0.4375, 0.9375, 0.375, 0.9375, 0.375, 0.8125, 0.4375, 0.8125, 0.4375, 0.875, 0.375, 0.875, 0.3535, 0.5625, 0.366, 0.5625, 0.366, 0.625, 0.3535, 0.625, 0.366, 0.5625, 0.3716, 0.5625, 0.3716, 0.625, 0.366, 0.625, 0.3535, 0.625, 0.366, 0.625, 0.366, 0.6875, 0.3535, 0.6875, 0.366, 0.625, 0.3716, 0.625, 0.3716, 0.6875, 0.366, 0.6875, 0.331, 0.5, 0.3535, 0.5, 0.3535, 0.5625, 0.331, 0.5625, 0.3535, 0.5, 0.366, 0.5, 0.366, 0.5625, 0.3535, 0.5625, 0.366, 0.5, 0.3716, 0.5, 0.3716, 0.5625, 0.366, 0.5625, 0.3716, 0.5, 0.3735, 0.5, 0.3735, 0.5625, 0.3716, 0.5625, 0.3716, 0.5625, 0.3735, 0.5625, 0.3735, 0.625, 0.3716, 0.625, 0.3716, 0.625, 0.3735, 0.625, 0.3735, 0.6875, 0.3716, 0.6875, 0.3716, 0.6875, 0.3735, 0.6875, 0.3735, 0.75, 0.3716, 0.75, 0.366, 0.6875, 0.3716, 0.6875, 0.3716, 0.75, 0.366, 0.75, 0.3535, 0.6875, 0.366, 0.6875, 0.366, 0.75, 0.3535, 0.75, 0.331, 0.6875, 0.3535, 0.6875, 0.3535, 0.75, 0.331, 0.75, 0.331, 0.625, 0.3535, 0.625, 0.3535, 0.6875, 0.331, 0.6875, 0.331, 0.5625, 0.3535, 0.5625, 0.3535, 0.625, 0.331, 0.625, 0.8535, 0.5625, 0.866, 0.5625, 0.866, 0.625, 0.8535, 0.625, 0.866, 0.5625, 0.8716, 0.5625, 0.8716, 0.625, 0.866, 0.625, 0.8535, 0.625, 0.866, 0.625, 0.866, 0.6875, 0.8535, 0.6875, 0.866, 0.625, 0.8716, 0.625, 0.8716, 0.6875, 0.866, 0.6875, 0.831, 0.5, 0.8535, 0.5, 0.8535, 0.5625, 0.831, 0.5625, 0.8535, 0.5, 0.866, 0.5, 0.866, 0.5625, 0.8535, 0.5625, 0.866, 0.5, 0.8716, 0.5, 0.8716, 0.5625, 0.866, 0.5625, 0.8716, 0.5, 0.8735, 0.5, 0.8735, 0.5625, 0.8716, 0.5625, 0.8716, 0.5625, 0.8735, 0.5625, 0.8735, 0.625, 0.8716, 0.625, 0.8716, 0.625, 0.8735, 0.625, 0.8735, 0.6875, 0.8716, 0.6875, 0.8716, 0.6875, 0.8735, 0.6875, 0.8735, 0.75, 0.8716, 0.75, 0.866, 0.6875, 0.8716, 0.6875, 0.8716, 0.75, 0.866, 0.75, 0.8535, 0.6875, 0.866, 0.6875, 0.866, 0.75, 0.8535, 0.75, 0.831, 0.6875, 0.8535, 0.6875, 0.8535, 0.75, 0.831, 0.75, 0.831, 0.625, 0.8535, 0.625, 0.8535, 0.6875, 0.831, 0.6875, 0.831, 0.5625, 0.8535, 0.5625, 0.8535, 0.625, 0.831, 0.625, 0.297, 0.5625, 0.297, 0.625, 0.2562, 0.625, 0.2562, 0.5625, 0.297, 0.625, 0.297, 0.6875, 0.2562, 0.6875, 0.2562, 0.625, 0.2562, 0.5625, 0.2562, 0.625, 0.215, 0.625, 0.215, 0.5625, 0.2562, 0.625, 0.2562, 0.6875, 0.215, 0.6875, 0.215, 0.625, 0.331, 0.5, 0.331, 0.5625, 0.297, 0.5625, 0.297, 0.5, 0.331, 0.5625, 0.331, 0.625, 0.297, 0.625, 0.297, 0.5625, 0.331, 0.625, 0.331, 0.6875, 0.297, 0.6875, 0.297, 0.625, 0.331, 0.6875, 0.331, 0.75, 0.297, 0.75, 0.297, 0.6875, 0.297, 0.6875, 0.297, 0.75, 0.2562, 0.75, 0.2562, 0.6875, 0.2562, 0.6875, 0.2562, 0.75, 0.215, 0.75, 0.215, 0.6875, 0.215, 0.6875, 0.215, 0.75, 0.1798, 0.75, 0.1798, 0.6875, 0.215, 0.625, 0.215, 0.6875, 0.1798, 0.6875, 0.1798, 0.625, 0.215, 0.5625, 0.215, 0.625, 0.1798, 0.625, 0.1798, 0.5625, 0.215, 0.5, 0.215, 0.5625, 0.1798, 0.5625, 0.1798, 0.5, 0.2562, 0.5, 0.2562, 0.5625, 0.215, 0.5625, 0.215, 0.5, 0.297, 0.5, 0.297, 0.5625, 0.2562, 0.5625, 0.2562, 0.5, 0.381, 0.3125, 0.3901, 0.3125, 0.3901, 0.375, 0.381, 0.375, 0.3901, 0.3125, 0.4053, 0.3125, 0.4053, 0.375, 0.3901, 0.375, 0.381, 0.375, 0.3901, 0.375, 0.3901, 0.4375, 0.381, 0.4375, 0.3901, 0.375, 0.4053, 0.375, 0.4053, 0.4375, 0.3901, 0.4375, 0.375, 0.25, 0.381, 0.25, 0.381, 0.3125, 0.375, 0.3125, 0.381, 0.25, 0.3901, 0.25, 0.3901, 0.3125, 0.381, 0.3125, 0.3901, 0.25, 0.4053, 0.25, 0.4053, 0.3125, 0.3901, 0.3125, 0.4053, 0.25, 0.4298, 0.25, 0.4298, 0.3125, 0.4053, 0.3125, 0.4053, 0.3125, 0.4298, 0.3125, 0.4298, 0.375, 0.4053, 0.375, 0.4053, 0.375, 0.4298, 0.375, 0.4298, 0.4375, 0.4053, 0.4375, 0.4053, 0.4375, 0.4298, 0.4375, 0.4298, 0.5, 0.4053, 0.5, 0.3901, 0.4375, 0.4053, 0.4375, 0.4053, 0.5, 0.3901, 0.5, 0.381, 0.4375, 0.3901, 0.4375, 0.3901, 0.5, 0.381, 0.5, 0.375, 0.4375, 0.381, 0.4375, 0.381, 0.5, 0.375, 0.5, 0.375, 0.375, 0.381, 0.375, 0.381, 0.4375, 0.375, 0.4375, 0.375, 0.3125, 0.381, 0.3125, 0.381, 0.375, 0.375, 0.375, 0.381, 0.5625, 0.3901, 0.5625, 0.3901, 0.625, 0.381, 0.625, 0.3901, 0.5625, 0.4053, 0.5625, 0.4053, 0.625, 0.3901, 0.625, 0.381, 0.625, 0.3901, 0.625, 0.3901, 0.6875, 0.381, 0.6875, 0.3901, 0.625, 0.4053, 0.625, 0.4053, 0.6875, 0.3901, 0.6875, 0.375, 0.5, 0.381, 0.5, 0.381, 0.5625, 0.375, 0.5625, 0.381, 0.5, 0.3901, 0.5, 0.3901, 0.5625, 0.381, 0.5625, 0.3901, 0.5, 0.4053, 0.5, 0.4053, 0.5625, 0.3901, 0.5625, 0.4053, 0.5, 0.4298, 0.5, 0.4298, 0.5625, 0.4053, 0.5625, 0.4053, 0.5625, 0.4298, 0.5625, 0.4298, 0.625, 0.4053, 0.625, 0.4053, 0.625, 0.4298, 0.625, 0.4298, 0.6875, 0.4053, 0.6875, 0.4053, 0.6875, 0.4298, 0.6875, 0.4298, 0.75, 0.4053, 0.75, 0.3901, 0.6875, 0.4053, 0.6875, 0.4053, 0.75, 0.3901, 0.75, 0.381, 0.6875, 0.3901, 0.6875, 0.3901, 0.75, 0.381, 0.75, 0.375, 0.6875, 0.381, 0.6875, 0.381, 0.75, 0.375, 0.75, 0.375, 0.625, 0.381, 0.625, 0.381, 0.6875, 0.375, 0.6875, 0.375, 0.5625, 0.381, 0.5625, 0.381, 0.625, 0.375, 0.625, 0.131, 0.5625, 0.1401, 0.5625, 0.1401, 0.625, 0.131, 0.625, 0.1401, 0.5625, 0.1553, 0.5625, 0.1553, 0.625, 0.1401, 0.625, 0.131, 0.625, 0.1401, 0.625, 0.1401, 0.6875, 0.131, 0.6875, 0.1401, 0.625, 0.1553, 0.625, 0.1553, 0.6875, 0.1401, 0.6875, 0.125, 0.5, 0.131, 0.5, 0.131, 0.5625, 0.125, 0.5625, 0.131, 0.5, 0.1401, 0.5, 0.1401, 0.5625, 0.131, 0.5625, 0.1401, 0.5, 0.1553, 0.5, 0.1553, 0.5625, 0.1401, 0.5625, 0.1553, 0.5, 0.1798, 0.5, 0.1798, 0.5625, 0.1553, 0.5625, 0.1553, 0.5625, 0.1798, 0.5625, 0.1798, 0.625, 0.1553, 0.625, 0.1553, 0.625, 0.1798, 0.625, 0.1798, 0.6875, 0.1553, 0.6875, 0.1553, 0.6875, 0.1798, 0.6875, 0.1798, 0.75, 0.1553, 0.75, 0.1401, 0.6875, 0.1553, 0.6875, 0.1553, 0.75, 0.1401, 0.75, 0.131, 0.6875, 0.1401, 0.6875, 0.1401, 0.75, 0.131, 0.75, 0.125, 0.6875, 0.131, 0.6875, 0.131, 0.75, 0.125, 0.75, 0.125, 0.625, 0.131, 0.625, 0.131, 0.6875, 0.125, 0.6875, 0.125, 0.5625, 0.131, 0.5625, 0.131, 0.625, 0.125, 0.625, 0.631, 0.5625, 0.6401, 0.5625, 0.6401, 0.625, 0.631, 0.625, 0.6401, 0.5625, 0.6553, 0.5625, 0.6553, 0.625, 0.6401, 0.625, 0.631, 0.625, 0.6401, 0.625, 0.6401, 0.6875, 0.631, 0.6875, 0.6401, 0.625, 0.6553, 0.625, 0.6553, 0.6875, 0.6401, 0.6875, 0.625, 0.5, 0.631, 0.5, 0.631, 0.5625, 0.625, 0.5625, 0.631, 0.5, 0.6401, 0.5, 0.6401, 0.5625, 0.631, 0.5625, 0.6401, 0.5, 0.6553, 0.5, 0.6553, 0.5625, 0.6401, 0.5625, 0.6553, 0.5, 0.6798, 0.5, 0.6798, 0.5625, 0.6553, 0.5625, 0.6553, 0.5625, 0.6798, 0.5625, 0.6798, 0.625, 0.6553, 0.625, 0.6553, 0.625, 0.6798, 0.625, 0.6798, 0.6875, 0.6553, 0.6875, 0.6553, 0.6875, 0.6798, 0.6875, 0.6798, 0.75, 0.6553, 0.75, 0.6401, 0.6875, 0.6553, 0.6875, 0.6553, 0.75, 0.6401, 0.75, 0.631, 0.6875, 0.6401, 0.6875, 0.6401, 0.75, 0.631, 0.75, 0.625, 0.6875, 0.631, 0.6875, 0.631, 0.75, 0.625, 0.75, 0.625, 0.625, 0.631, 0.625, 0.631, 0.6875, 0.625, 0.6875, 0.625, 0.5625, 0.631, 0.5625, 0.631, 0.625, 0.625, 0.625, 0.6108, 0.3125, 0.6108, 0.375, 0.6183, 0.375, 0.6183, 0.3125, 0.6108, 0.375, 0.6108, 0.4375, 0.6183, 0.4375, 0.6183, 0.375, 0.6183, 0.3125, 0.6183, 0.375, 0.6225, 0.375, 0.6225, 0.3125, 0.6183, 0.375, 0.6183, 0.4375, 0.6225, 0.4375, 0.6225, 0.375, 0.5982, 0.25, 0.5982, 0.3125, 0.6108, 0.3125, 0.6108, 0.25, 0.5982, 0.3125, 0.5982, 0.375, 0.6108, 0.375, 0.6108, 0.3125, 0.5982, 0.375, 0.5982, 0.4375, 0.6108, 0.4375, 0.6108, 0.375, 0.5982, 0.4375, 0.5982, 0.5, 0.6108, 0.5, 0.6108, 0.4375, 0.6108, 0.4375, 0.6108, 0.5, 0.6183, 0.5, 0.6183, 0.4375, 0.6183, 0.4375, 0.6183, 0.5, 0.6225, 0.5, 0.6225, 0.4375, 0.6225, 0.4375, 0.6225, 0.5, 0.625, 0.5, 0.625, 0.4375, 0.6225, 0.375, 0.6225, 0.4375, 0.625, 0.4375, 0.625, 0.375, 0.6225, 0.3125, 0.6225, 0.375, 0.625, 0.375, 0.625, 0.3125, 0.6225, 0.25, 0.6225, 0.3125, 0.625, 0.3125, 0.625, 0.25, 0.6183, 0.25, 0.6183, 0.3125, 0.6225, 0.3125, 0.6225, 0.25, 0.6108, 0.25, 0.6108, 0.3125, 0.6183, 0.3125, 0.6183, 0.25, 0.6108, 0.5625, 0.6108, 0.625, 0.6183, 0.625, 0.6183, 0.5625, 0.6108, 0.625, 0.6108, 0.6875, 0.6183, 0.6875, 0.6183, 0.625, 0.6183, 0.5625, 0.6183, 0.625, 0.6225, 0.625, 0.6225, 0.5625, 0.6183, 0.625, 0.6183, 0.6875, 0.6225, 0.6875, 0.6225, 0.625, 0.5982, 0.5, 0.5982, 0.5625, 0.6108, 0.5625, 0.6108, 0.5, 0.5982, 0.5625, 0.5982, 0.625, 0.6108, 0.625, 0.6108, 0.5625, 0.5982, 0.625, 0.5982, 0.6875, 0.6108, 0.6875, 0.6108, 0.625, 0.5982, 0.6875, 0.5982, 0.75, 0.6108, 0.75, 0.6108, 0.6875, 0.6108, 0.6875, 0.6108, 0.75, 0.6183, 0.75, 0.6183, 0.6875, 0.6183, 0.6875, 0.6183, 0.75, 0.6225, 0.75, 0.6225, 0.6875, 0.6225, 0.6875, 0.6225, 0.75, 0.625, 0.75, 0.625, 0.6875, 0.6225, 0.625, 0.6225, 0.6875, 0.625, 0.6875, 0.625, 0.625, 0.6225, 0.5625, 0.6225, 0.625, 0.625, 0.625, 0.625, 0.5625, 0.6225, 0.5, 0.6225, 0.5625, 0.625, 0.5625, 0.625, 0.5, 0.6183, 0.5, 0.6183, 0.5625, 0.6225, 0.5625, 0.6225, 0.5, 0.6108, 0.5, 0.6108, 0.5625, 0.6183, 0.5625, 0.6183, 0.5, 0.4375, 0.8125, 0.4375, 0.875, 0.5, 0.875, 0.5, 0.8125, 0.4375, 0.875, 0.4375, 0.9375, 0.5, 0.9375, 0.5, 0.875, 0.5, 0.8125, 0.5, 0.875, 0.5625, 0.875, 0.5625, 0.8125, 0.5, 0.875, 0.5, 0.9375, 0.5625, 0.9375, 0.5625, 0.875, 0.375, 0.75, 0.375, 0.8125, 0.4375, 0.8125, 0.4375, 0.75, 0.375, 0.8125, 0.375, 0.875, 0.4375, 0.875, 0.4375, 0.8125, 0.375, 0.875, 0.375, 0.9375, 0.4375, 0.9375, 0.4375, 0.875, 0.375, 0.9375, 0.375, 1.0, 0.4375, 1.0, 0.4375, 0.9375, 0.4375, 0.9375, 0.4375, 1.0, 0.5, 1.0, 0.5, 0.9375, 0.5, 0.9375, 0.5, 1.0, 0.5625, 1.0, 0.5625, 0.9375, 0.5625, 0.9375, 0.5625, 1.0, 0.625, 1.0, 0.625, 0.9375, 0.5625, 0.875, 0.5625, 0.9375, 0.625, 0.9375, 0.625, 0.875, 0.5625, 0.8125, 0.5625, 0.875, 0.625, 0.875, 0.625, 0.8125, 0.5625, 0.75, 0.5625, 0.8125, 0.625, 0.8125, 0.625, 0.75, 0.5, 0.75, 0.5, 0.8125, 0.5625, 0.8125, 0.5625, 0.75, 0.4375, 0.75, 0.4375, 0.8125, 0.5, 0.8125, 0.5, 0.75, 0.3608, 0.5625, 0.3608, 0.625, 0.3683, 0.625, 0.3683, 0.5625, 0.3608, 0.625, 0.3608, 0.6875, 0.3683, 0.6875, 0.3683, 0.625, 0.3683, 0.5625, 0.3683, 0.625, 0.3725, 0.625, 0.3725, 0.5625, 0.3683, 0.625, 0.3683, 0.6875, 0.3725, 0.6875, 0.3725, 0.625, 0.3482, 0.5, 0.3482, 0.5625, 0.3608, 0.5625, 0.3608, 0.5, 0.3482, 0.5625, 0.3482, 0.625, 0.3608, 0.625, 0.3608, 0.5625, 0.3482, 0.625, 0.3482, 0.6875, 0.3608, 0.6875, 0.3608, 0.625, 0.3482, 0.6875, 0.3482, 0.75, 0.3608, 0.75, 0.3608, 0.6875, 0.3608, 0.6875, 0.3608, 0.75, 0.3683, 0.75, 0.3683, 0.6875, 0.3683, 0.6875, 0.3683, 0.75, 0.3725, 0.75, 0.3725, 0.6875, 0.3725, 0.6875, 0.3725, 0.75, 0.375, 0.75, 0.375, 0.6875, 0.3725, 0.625, 0.3725, 0.6875, 0.375, 0.6875, 0.375, 0.625, 0.3725, 0.5625, 0.3725, 0.625, 0.375, 0.625, 0.375, 0.5625, 0.3725, 0.5, 0.3725, 0.5625, 0.375, 0.5625, 0.375, 0.5, 0.3683, 0.5, 0.3683, 0.5625, 0.3725, 0.5625, 0.3725, 0.5, 0.3608, 0.5, 0.3608, 0.5625, 0.3683, 0.5625, 0.3683, 0.5, 0.8608, 0.5625, 0.8608, 0.625, 0.8683, 0.625, 0.8683, 0.5625, 0.8608, 0.625, 0.8608, 0.6875, 0.8683, 0.6875, 0.8683, 0.625, 0.8683, 0.5625, 0.8683, 0.625, 0.8725, 0.625, 0.8725, 0.5625, 0.8683, 0.625, 0.8683, 0.6875, 0.8725, 0.6875, 0.8725, 0.625, 0.8482, 0.5, 0.8482, 0.5625, 0.8608, 0.5625, 0.8608, 0.5, 0.8482, 0.5625, 0.8482, 0.625, 0.8608, 0.625, 0.8608, 0.5625, 0.8482, 0.625, 0.8482, 0.6875, 0.8608, 0.6875, 0.8608, 0.625, 0.8482, 0.6875, 0.8482, 0.75, 0.8608, 0.75, 0.8608, 0.6875, 0.8608, 0.6875, 0.8608, 0.75, 0.8683, 0.75, 0.8683, 0.6875, 0.8683, 0.6875, 0.8683, 0.75, 0.8725, 0.75, 0.8725, 0.6875, 0.8725, 0.6875, 0.8725, 0.75, 0.875, 0.75, 0.875, 0.6875, 0.8725, 0.625, 0.8725, 0.6875, 0.875, 0.6875, 0.875, 0.625, 0.8725, 0.5625, 0.8725, 0.625, 0.875, 0.625, 0.875, 0.5625, 0.8725, 0.5, 0.8725, 0.5625, 0.875, 0.5625, 0.875, 0.5, 0.8683, 0.5, 0.8683, 0.5625, 0.8725, 0.5625, 0.8725, 0.5, 0.8608, 0.5, 0.8608, 0.5625, 0.8683, 0.5625, 0.8683, 0.5, 0.6784, 0.5625, 0.6784, 0.625, 0.7004, 0.625, 0.7004, 0.5625, 0.6784, 0.625, 0.6784, 0.6875, 0.7004, 0.6875, 0.7004, 0.625, 0.7004, 0.5625, 0.7004, 0.625, 0.7254, 0.625, 0.7254, 0.5625, 0.7004, 0.625, 0.7004, 0.6875, 0.7254, 0.6875, 0.7254, 0.625, 0.6605, 0.5, 0.6605, 0.5625, 0.6784, 0.5625, 0.6784, 0.5, 0.6605, 0.5625, 0.6605, 0.625, 0.6784, 0.625, 0.6784, 0.5625, 0.6605, 0.625, 0.6605, 0.6875, 0.6784, 0.6875, 0.6784, 0.625, 0.6605, 0.6875, 0.6605, 0.75, 0.6784, 0.75, 0.6784, 0.6875, 0.6784, 0.6875, 0.6784, 0.75, 0.7004, 0.75, 0.7004, 0.6875, 0.7004, 0.6875, 0.7004, 0.75, 0.7254, 0.75, 0.7254, 0.6875, 0.7254, 0.6875, 0.7254, 0.75, 0.7522, 0.75, 0.7522, 0.6875, 0.7254, 0.625, 0.7254, 0.6875, 0.7522, 0.6875, 0.7522, 0.625, 0.7254, 0.5625, 0.7254, 0.625, 0.7522, 0.625, 0.7522, 0.5625, 0.7254, 0.5, 0.7254, 0.5625, 0.7522, 0.5625, 0.7522, 0.5, 0.7004, 0.5, 0.7004, 0.5625, 0.7254, 0.5625, 0.7254, 0.5, 0.6784, 0.5, 0.6784, 0.5625, 0.7004, 0.5625, 0.7004, 0.5, 0.1784, 0.5625, 0.1784, 0.625, 0.2004, 0.625, 0.2004, 0.5625, 0.1784, 0.625, 0.1784, 0.6875, 0.2004, 0.6875, 0.2004, 0.625, 0.2004, 0.5625, 0.2004, 0.625, 0.2254, 0.625, 0.2254, 0.5625, 0.2004, 0.625, 0.2004, 0.6875, 0.2254, 0.6875, 0.2254, 0.625, 0.1605, 0.5, 0.1605, 0.5625, 0.1784, 0.5625, 0.1784, 0.5, 0.1605, 0.5625, 0.1605, 0.625, 0.1784, 0.625, 0.1784, 0.5625, 0.1605, 0.625, 0.1605, 0.6875, 0.1784, 0.6875, 0.1784, 0.625, 0.1605, 0.6875, 0.1605, 0.75, 0.1784, 0.75, 0.1784, 0.6875, 0.1784, 0.6875, 0.1784, 0.75, 0.2004, 0.75, 0.2004, 0.6875, 0.2004, 0.6875, 0.2004, 0.75, 0.2254, 0.75, 0.2254, 0.6875, 0.2254, 0.6875, 0.2254, 0.75, 0.2522, 0.75, 0.2522, 0.6875, 0.2254, 0.625, 0.2254, 0.6875, 0.2522, 0.6875, 0.2522, 0.625, 0.2254, 0.5625, 0.2254, 0.625, 0.2522, 0.625, 0.2522, 0.5625, 0.2254, 0.5, 0.2254, 0.5625, 0.2522, 0.5625, 0.2522, 0.5, 0.2004, 0.5, 0.2004, 0.5625, 0.2254, 0.5625, 0.2254, 0.5, 0.1784, 0.5, 0.1784, 0.5625, 0.2004, 0.5625, 0.2004, 0.5, 0.4284, 0.5625, 0.4284, 0.625, 0.4504, 0.625, 0.4504, 0.5625, 0.4284, 0.625, 0.4284, 0.6875, 0.4504, 0.6875, 0.4504, 0.625, 0.4504, 0.5625, 0.4504, 0.625, 0.4754, 0.625, 0.4754, 0.5625, 0.4504, 0.625, 0.4504, 0.6875, 0.4754, 0.6875, 0.4754, 0.625, 0.4105, 0.5, 0.4105, 0.5625, 0.4284, 0.5625, 0.4284, 0.5, 0.4105, 0.5625, 0.4105, 0.625, 0.4284, 0.625, 0.4284, 0.5625, 0.4105, 0.625, 0.4105, 0.6875, 0.4284, 0.6875, 0.4284, 0.625, 0.4105, 0.6875, 0.4105, 0.75, 0.4284, 0.75, 0.4284, 0.6875, 0.4284, 0.6875, 0.4284, 0.75, 0.4504, 0.75, 0.4504, 0.6875, 0.4504, 0.6875, 0.4504, 0.75, 0.4754, 0.75, 0.4754, 0.6875, 0.4754, 0.6875, 0.4754, 0.75, 0.5022, 0.75, 0.5022, 0.6875, 0.4754, 0.625, 0.4754, 0.6875, 0.5022, 0.6875, 0.5022, 0.625, 0.4754, 0.5625, 0.4754, 0.625, 0.5022, 0.625, 0.5022, 0.5625, 0.4754, 0.5, 0.4754, 0.5625, 0.5022, 0.5625, 0.5022, 0.5, 0.4504, 0.5, 0.4504, 0.5625, 0.4754, 0.5625, 0.4754, 0.5, 0.4284, 0.5, 0.4284, 0.5625, 0.4504, 0.5625, 0.4504, 0.5, 0.4284, 0.3125, 0.4284, 0.375, 0.4504, 0.375, 0.4504, 0.3125, 0.4284, 0.375, 0.4284, 0.4375, 0.4504, 0.4375, 0.4504, 0.375, 0.4504, 0.3125, 0.4504, 0.375, 0.4754, 0.375, 0.4754, 0.3125, 0.4504, 0.375, 0.4504, 0.4375, 0.4754, 0.4375, 0.4754, 0.375, 0.4105, 0.25, 0.4105, 0.3125, 0.4284, 0.3125, 0.4284, 0.25, 0.4105, 0.3125, 0.4105, 0.375, 0.4284, 0.375, 0.4284, 0.3125, 0.4105, 0.375, 0.4105, 0.4375, 0.4284, 0.4375, 0.4284, 0.375, 0.4105, 0.4375, 0.4105, 0.5, 0.4284, 0.5, 0.4284, 0.4375, 0.4284, 0.4375, 0.4284, 0.5, 0.4504, 0.5, 0.4504, 0.4375, 0.4504, 0.4375, 0.4504, 0.5, 0.4754, 0.5, 0.4754, 0.4375, 0.4754, 0.4375, 0.4754, 0.5, 0.5022, 0.5, 0.5022, 0.4375, 0.4754, 0.375, 0.4754, 0.4375, 0.5022, 0.4375, 0.5022, 0.375, 0.4754, 0.3125, 0.4754, 0.375, 0.5022, 0.375, 0.5022, 0.3125, 0.4754, 0.25, 0.4754, 0.3125, 0.5022, 0.3125, 0.5022, 0.25, 0.4504, 0.25, 0.4504, 0.3125, 0.4754, 0.3125, 0.4754, 0.25, 0.4284, 0.25, 0.4284, 0.3125, 0.4504, 0.3125, 0.4504, 0.25, 0.7797, 0.5625, 0.7797, 0.625, 0.8061, 0.625, 0.8061, 0.5625, 0.7797, 0.625, 0.7797, 0.6875, 0.8061, 0.6875, 0.8061, 0.625, 0.8061, 0.5625, 0.8061, 0.625, 0.8296, 0.625, 0.8296, 0.5625, 0.8061, 0.625, 0.8061, 0.6875, 0.8296, 0.6875, 0.8296, 0.625, 0.7522, 0.5, 0.7522, 0.5625, 0.7797, 0.5625, 0.7797, 0.5, 0.7522, 0.5625, 0.7522, 0.625, 0.7797, 0.625, 0.7797, 0.5625, 0.7522, 0.625, 0.7522, 0.6875, 0.7797, 0.6875, 0.7797, 0.625, 0.7522, 0.6875, 0.7522, 0.75, 0.7797, 0.75, 0.7797, 0.6875, 0.7797, 0.6875, 0.7797, 0.75, 0.8061, 0.75, 0.8061, 0.6875, 0.8061, 0.6875, 0.8061, 0.75, 0.8296, 0.75, 0.8296, 0.6875, 0.8296, 0.6875, 0.8296, 0.75, 0.8482, 0.75, 0.8482, 0.6875, 0.8296, 0.625, 0.8296, 0.6875, 0.8482, 0.6875, 0.8482, 0.625, 0.8296, 0.5625, 0.8296, 0.625, 0.8482, 0.625, 0.8482, 0.5625, 0.8296, 0.5, 0.8296, 0.5625, 0.8482, 0.5625, 0.8482, 0.5, 0.8061, 0.5, 0.8061, 0.5625, 0.8296, 0.5625, 0.8296, 0.5, 0.7797, 0.5, 0.7797, 0.5625, 0.8061, 0.5625, 0.8061, 0.5, 0.2797, 0.5625, 0.2797, 0.625, 0.3061, 0.625, 0.3061, 0.5625, 0.2797, 0.625, 0.2797, 0.6875, 0.3061, 0.6875, 0.3061, 0.625, 0.3061, 0.5625, 0.3061, 0.625, 0.3296, 0.625, 0.3296, 0.5625, 0.3061, 0.625, 0.3061, 0.6875, 0.3296, 0.6875, 0.3296, 0.625, 0.2522, 0.5, 0.2522, 0.5625, 0.2797, 0.5625, 0.2797, 0.5, 0.2522, 0.5625, 0.2522, 0.625, 0.2797, 0.625, 0.2797, 0.5625, 0.2522, 0.625, 0.2522, 0.6875, 0.2797, 0.6875, 0.2797, 0.625, 0.2522, 0.6875, 0.2522, 0.75, 0.2797, 0.75, 0.2797, 0.6875, 0.2797, 0.6875, 0.2797, 0.75, 0.3061, 0.75, 0.3061, 0.6875, 0.3061, 0.6875, 0.3061, 0.75, 0.3296, 0.75, 0.3296, 0.6875, 0.3296, 0.6875, 0.3296, 0.75, 0.3482, 0.75, 0.3482, 0.6875, 0.3296, 0.625, 0.3296, 0.6875, 0.3482, 0.6875, 0.3482, 0.625, 0.3296, 0.5625, 0.3296, 0.625, 0.3482, 0.625, 0.3482, 0.5625, 0.3296, 0.5, 0.3296, 0.5625, 0.3482, 0.5625, 0.3482, 0.5, 0.3061, 0.5, 0.3061, 0.5625, 0.3296, 0.5625, 0.3296, 0.5, 0.2797, 0.5, 0.2797, 0.5625, 0.3061, 0.5625, 0.3061, 0.5, 0.5297, 0.5625, 0.5297, 0.625, 0.5561, 0.625, 0.5561, 0.5625, 0.5297, 0.625, 0.5297, 0.6875, 0.5561, 0.6875, 0.5561, 0.625, 0.5561, 0.5625, 0.5561, 0.625, 0.5796, 0.625, 0.5796, 0.5625, 0.5561, 0.625, 0.5561, 0.6875, 0.5796, 0.6875, 0.5796, 0.625, 0.5022, 0.5, 0.5022, 0.5625, 0.5297, 0.5625, 0.5297, 0.5, 0.5022, 0.5625, 0.5022, 0.625, 0.5297, 0.625, 0.5297, 0.5625, 0.5022, 0.625, 0.5022, 0.6875, 0.5297, 0.6875, 0.5297, 0.625, 0.5022, 0.6875, 0.5022, 0.75, 0.5297, 0.75, 0.5297, 0.6875, 0.5297, 0.6875, 0.5297, 0.75, 0.5561, 0.75, 0.5561, 0.6875, 0.5561, 0.6875, 0.5561, 0.75, 0.5796, 0.75, 0.5796, 0.6875, 0.5796, 0.6875, 0.5796, 0.75, 0.5982, 0.75, 0.5982, 0.6875, 0.5796, 0.625, 0.5796, 0.6875, 0.5982, 0.6875, 0.5982, 0.625, 0.5796, 0.5625, 0.5796, 0.625, 0.5982, 0.625, 0.5982, 0.5625, 0.5796, 0.5, 0.5796, 0.5625, 0.5982, 0.5625, 0.5982, 0.5, 0.5561, 0.5, 0.5561, 0.5625, 0.5796, 0.5625, 0.5796, 0.5, 0.5297, 0.5, 0.5297, 0.5625, 0.5561, 0.5625, 0.5561, 0.5, 0.5297, 0.3125, 0.5297, 0.375, 0.5561, 0.375, 0.5561, 0.3125, 0.5297, 0.375, 0.5297, 0.4375, 0.5561, 0.4375, 0.5561, 0.375, 0.5561, 0.3125, 0.5561, 0.375, 0.5796, 0.375, 0.5796, 0.3125, 0.5561, 0.375, 0.5561, 0.4375, 0.5796, 0.4375, 0.5796, 0.375, 0.5022, 0.25, 0.5022, 0.3125, 0.5297, 0.3125, 0.5297, 0.25, 0.5022, 0.3125, 0.5022, 0.375, 0.5297, 0.375, 0.5297, 0.3125, 0.5022, 0.375, 0.5022, 0.4375, 0.5297, 0.4375, 0.5297, 0.375, 0.5022, 0.4375, 0.5022, 0.5, 0.5297, 0.5, 0.5297, 0.4375, 0.5297, 0.4375, 0.5297, 0.5, 0.5561, 0.5, 0.5561, 0.4375, 0.5561, 0.4375, 0.5561, 0.5, 0.5796, 0.5, 0.5796, 0.4375, 0.5796, 0.4375, 0.5796, 0.5, 0.5982, 0.5, 0.5982, 0.4375, 0.5796, 0.375, 0.5796, 0.4375, 0.5982, 0.4375, 0.5982, 0.375, 0.5796, 0.3125, 0.5796, 0.375, 0.5982, 0.375, 0.5982, 0.3125, 0.5796, 0.25, 0.5796, 0.3125, 0.5982, 0.3125, 0.5982, 0.25, 0.5561, 0.25, 0.5561, 0.3125, 0.5796, 0.3125, 0.5796, 0.25, 0.5297, 0.25, 0.5297, 0.3125, 0.5561, 0.3125, 0.5561, 0.25, 0.3807, 0.3125, 0.3807, 0.375, 0.3877, 0.375, 0.3877, 0.3125, 0.3807, 0.375, 0.3807, 0.4375, 0.3877, 0.4375, 0.3877, 0.375, 0.3877, 0.3125, 0.3877, 0.375, 0.3972, 0.375, 0.3972, 0.3125, 0.3877, 0.375, 0.3877, 0.4375, 0.3972, 0.4375, 0.3972, 0.375, 0.375, 0.25, 0.375, 0.3125, 0.3807, 0.3125, 0.3807, 0.25, 0.375, 0.3125, 0.375, 0.375, 0.3807, 0.375, 0.3807, 0.3125, 0.375, 0.375, 0.375, 0.4375, 0.3807, 0.4375, 0.3807, 0.375, 0.375, 0.4375, 0.375, 0.5, 0.3807, 0.5, 0.3807, 0.4375, 0.3807, 0.4375, 0.3807, 0.5, 0.3877, 0.5, 0.3877, 0.4375, 0.3877, 0.4375, 0.3877, 0.5, 0.3972, 0.5, 0.3972, 0.4375, 0.3972, 0.4375, 0.3972, 0.5, 0.4105, 0.5, 0.4105, 0.4375, 0.3972, 0.375, 0.3972, 0.4375, 0.4105, 0.4375, 0.4105, 0.375, 0.3972, 0.3125, 0.3972, 0.375, 0.4105, 0.375, 0.4105, 0.3125, 0.3972, 0.25, 0.3972, 0.3125, 0.4105, 0.3125, 0.4105, 0.25, 0.3877, 0.25, 0.3877, 0.3125, 0.3972, 0.3125, 0.3972, 0.25, 0.3807, 0.25, 0.3807, 0.3125, 0.3877, 0.3125, 0.3877, 0.25, 0.3807, 0.5625, 0.3807, 0.625, 0.3877, 0.625, 0.3877, 0.5625, 0.3807, 0.625, 0.3807, 0.6875, 0.3877, 0.6875, 0.3877, 0.625, 0.3877, 0.5625, 0.3877, 0.625, 0.3972, 0.625, 0.3972, 0.5625, 0.3877, 0.625, 0.3877, 0.6875, 0.3972, 0.6875, 0.3972, 0.625, 0.375, 0.5, 0.375, 0.5625, 0.3807, 0.5625, 0.3807, 0.5, 0.375, 0.5625, 0.375, 0.625, 0.3807, 0.625, 0.3807, 0.5625, 0.375, 0.625, 0.375, 0.6875, 0.3807, 0.6875, 0.3807, 0.625, 0.375, 0.6875, 0.375, 0.75, 0.3807, 0.75, 0.3807, 0.6875, 0.3807, 0.6875, 0.3807, 0.75, 0.3877, 0.75, 0.3877, 0.6875, 0.3877, 0.6875, 0.3877, 0.75, 0.3972, 0.75, 0.3972, 0.6875, 0.3972, 0.6875, 0.3972, 0.75, 0.4105, 0.75, 0.4105, 0.6875, 0.3972, 0.625, 0.3972, 0.6875, 0.4105, 0.6875, 0.4105, 0.625, 0.3972, 0.5625, 0.3972, 0.625, 0.4105, 0.625, 0.4105, 0.5625, 0.3972, 0.5, 0.3972, 0.5625, 0.4105, 0.5625, 0.4105, 0.5, 0.3877, 0.5, 0.3877, 0.5625, 0.3972, 0.5625, 0.3972, 0.5, 0.3807, 0.5, 0.3807, 0.5625, 0.3877, 0.5625, 0.3877, 0.5, 0.1307, 0.5625, 0.1307, 0.625, 0.1377, 0.625, 0.1377, 0.5625, 0.1307, 0.625, 0.1307, 0.6875, 0.1377, 0.6875, 0.1377, 0.625, 0.1377, 0.5625, 0.1377, 0.625, 0.1472, 0.625, 0.1472, 0.5625, 0.1377, 0.625, 0.1377, 0.6875, 0.1472, 0.6875, 0.1472, 0.625, 0.125, 0.5, 0.125, 0.5625, 0.1307, 0.5625, 0.1307, 0.5, 0.125, 0.5625, 0.125, 0.625, 0.1307, 0.625, 0.1307, 0.5625, 0.125, 0.625, 0.125, 0.6875, 0.1307, 0.6875, 0.1307, 0.625, 0.125, 0.6875, 0.125, 0.75, 0.1307, 0.75, 0.1307, 0.6875, 0.1307, 0.6875, 0.1307, 0.75, 0.1377, 0.75, 0.1377, 0.6875, 0.1377, 0.6875, 0.1377, 0.75, 0.1472, 0.75, 0.1472, 0.6875, 0.1472, 0.6875, 0.1472, 0.75, 0.1605, 0.75, 0.1605, 0.6875, 0.1472, 0.625, 0.1472, 0.6875, 0.1605, 0.6875, 0.1605, 0.625, 0.1472, 0.5625, 0.1472, 0.625, 0.1605, 0.625, 0.1605, 0.5625, 0.1472, 0.5, 0.1472, 0.5625, 0.1605, 0.5625, 0.1605, 0.5, 0.1377, 0.5, 0.1377, 0.5625, 0.1472, 0.5625, 0.1472, 0.5, 0.1307, 0.5, 0.1307, 0.5625, 0.1377, 0.5625, 0.1377, 0.5, 0.6307, 0.5625, 0.6307, 0.625, 0.6377, 0.625, 0.6377, 0.5625, 0.6307, 0.625, 0.6307, 0.6875, 0.6377, 0.6875, 0.6377, 0.625, 0.6377, 0.5625, 0.6377, 0.625, 0.6472, 0.625, 0.6472, 0.5625, 0.6377, 0.625, 0.6377, 0.6875, 0.6472, 0.6875, 0.6472, 0.625, 0.625, 0.5, 0.625, 0.5625, 0.6307, 0.5625, 0.6307, 0.5, 0.625, 0.5625, 0.625, 0.625, 0.6307, 0.625, 0.6307, 0.5625, 0.625, 0.625, 0.625, 0.6875, 0.6307, 0.6875, 0.6307, 0.625, 0.625, 0.6875, 0.625, 0.75, 0.6307, 0.75, 0.6307, 0.6875, 0.6307, 0.6875, 0.6307, 0.75, 0.6377, 0.75, 0.6377, 0.6875, 0.6377, 0.6875, 0.6377, 0.75, 0.6472, 0.75, 0.6472, 0.6875, 0.6472, 0.6875, 0.6472, 0.75, 0.6605, 0.75, 0.6605, 0.6875, 0.6472, 0.625, 0.6472, 0.6875, 0.6605, 0.6875, 0.6605, 0.625, 0.6472, 0.5625, 0.6472, 0.625, 0.6605, 0.625, 0.6605, 0.5625, 0.6472, 0.5, 0.6472, 0.5625, 0.6605, 0.5625, 0.6605, 0.5, 0.6377, 0.5, 0.6377, 0.5625, 0.6472, 0.5625, 0.6472, 0.5, 0.6307, 0.5, 0.6307, 0.5625, 0.6377, 0.5625, 0.6377, 0.5, 0.6244, 0.4375, 0.6244, 0.375, 0.6248, 0.375, 0.6248, 0.4375, 0.6244, 0.375, 0.6244, 0.3125, 0.6248, 0.3125, 0.6248, 0.375, 0.6248, 0.4375, 0.6248, 0.375, 0.625, 0.375, 0.625, 0.4375, 0.6248, 0.375, 0.6248, 0.3125, 0.625, 0.3125, 0.625, 0.375, 0.6235, 0.5, 0.6235, 0.4375, 0.6244, 0.4375, 0.6244, 0.5, 0.6235, 0.4375, 0.6235, 0.375, 0.6244, 0.375, 0.6244, 0.4375, 0.6235, 0.375, 0.6235, 0.3125, 0.6244, 0.3125, 0.6244, 0.375, 0.6235, 0.3125, 0.6235, 0.25, 0.6244, 0.25, 0.6244, 0.3125, 0.6244, 0.3125, 0.6244, 0.25, 0.6248, 0.25, 0.6248, 0.3125, 0.6248, 0.3125, 0.6248, 0.25, 0.625, 0.25, 0.625, 0.3125, 0.625, 0.3125, 0.625, 0.25, 0.625, 0.25, 0.625, 0.3125, 0.625, 0.375, 0.625, 0.3125, 0.625, 0.3125, 0.625, 0.375, 0.625, 0.4375, 0.625, 0.375, 0.625, 0.375, 0.625, 0.4375, 0.625, 0.5, 0.625, 0.4375, 0.625, 0.4375, 0.625, 0.5, 0.6248, 0.5, 0.6248, 0.4375, 0.625, 0.4375, 0.625, 0.5, 0.6244, 0.5, 0.6244, 0.4375, 0.6248, 0.4375, 0.6248, 0.5, 0.3744, 0.6875, 0.3744, 0.625, 0.3748, 0.625, 0.3748, 0.6875, 0.3744, 0.625, 0.3744, 0.5625, 0.3748, 0.5625, 0.3748, 0.625, 0.3748, 0.6875, 0.3748, 0.625, 0.375, 0.625, 0.375, 0.6875, 0.3748, 0.625, 0.3748, 0.5625, 0.375, 0.5625, 0.375, 0.625, 0.3735, 0.75, 0.3735, 0.6875, 0.3744, 0.6875, 0.3744, 0.75, 0.3735, 0.6875, 0.3735, 0.625, 0.3744, 0.625, 0.3744, 0.6875, 0.3735, 0.625, 0.3735, 0.5625, 0.3744, 0.5625, 0.3744, 0.625, 0.3735, 0.5625, 0.3735, 0.5, 0.3744, 0.5, 0.3744, 0.5625, 0.3744, 0.5625, 0.3744, 0.5, 0.3748, 0.5, 0.3748, 0.5625, 0.3748, 0.5625, 0.3748, 0.5, 0.375, 0.5, 0.375, 0.5625, 0.375, 0.5625, 0.375, 0.5, 0.375, 0.5, 0.375, 0.5625, 0.375, 0.625, 0.375, 0.5625, 0.375, 0.5625, 0.375, 0.625, 0.375, 0.6875, 0.375, 0.625, 0.375, 0.625, 0.375, 0.6875, 0.375, 0.75, 0.375, 0.6875, 0.375, 0.6875, 0.375, 0.75, 0.3748, 0.75, 0.3748, 0.6875, 0.375, 0.6875, 0.375, 0.75, 0.3744, 0.75, 0.3744, 0.6875, 0.3748, 0.6875, 0.3748, 0.75, 0.6244, 0.6875, 0.6244, 0.625, 0.6248, 0.625, 0.6248, 0.6875, 0.6244, 0.625, 0.6244, 0.5625, 0.6248, 0.5625, 0.6248, 0.625, 0.6248, 0.6875, 0.6248, 0.625, 0.625, 0.625, 0.625, 0.6875, 0.6248, 0.625, 0.6248, 0.5625, 0.625, 0.5625, 0.625, 0.625, 0.6235, 0.75, 0.6235, 0.6875, 0.6244, 0.6875, 0.6244, 0.75, 0.6235, 0.6875, 0.6235, 0.625, 0.6244, 0.625, 0.6244, 0.6875, 0.6235, 0.625, 0.6235, 0.5625, 0.6244, 0.5625, 0.6244, 0.625, 0.6235, 0.5625, 0.6235, 0.5, 0.6244, 0.5, 0.6244, 0.5625, 0.6244, 0.5625, 0.6244, 0.5, 0.6248, 0.5, 0.6248, 0.5625, 0.6248, 0.5625, 0.6248, 0.5, 0.625, 0.5, 0.625, 0.5625, 0.625, 0.5625, 0.625, 0.5, 0.625, 0.5, 0.625, 0.5625, 0.625, 0.625, 0.625, 0.5625, 0.625, 0.5625, 0.625, 0.625, 0.625, 0.6875, 0.625, 0.625, 0.625, 0.625, 0.625, 0.6875, 0.625, 0.75, 0.625, 0.6875, 0.625, 0.6875, 0.625, 0.75, 0.6248, 0.75, 0.6248, 0.6875, 0.625, 0.6875, 0.625, 0.75, 0.6244, 0.75, 0.6244, 0.6875, 0.6248, 0.6875, 0.6248, 0.75, 0.8744, 0.6875, 0.8744, 0.625, 0.8748, 0.625, 0.8748, 0.6875, 0.8744, 0.625, 0.8744, 0.5625, 0.8748, 0.5625, 0.8748, 0.625, 0.8748, 0.6875, 0.8748, 0.625, 0.875, 0.625, 0.875, 0.6875, 0.8748, 0.625, 0.8748, 0.5625, 0.875, 0.5625, 0.875, 0.625, 0.8735, 0.75, 0.8735, 0.6875, 0.8744, 0.6875, 0.8744, 0.75, 0.8735, 0.6875, 0.8735, 0.625, 0.8744, 0.625, 0.8744, 0.6875, 0.8735, 0.625, 0.8735, 0.5625, 0.8744, 0.5625, 0.8744, 0.625, 0.8735, 0.5625, 0.8735, 0.5, 0.8744, 0.5, 0.8744, 0.5625, 0.8744, 0.5625, 0.8744, 0.5, 0.8748, 0.5, 0.8748, 0.5625, 0.8748, 0.5625, 0.8748, 0.5, 0.875, 0.5, 0.875, 0.5625, 0.875, 0.5625, 0.875, 0.5, 0.875, 0.5, 0.875, 0.5625, 0.875, 0.625, 0.875, 0.5625, 0.875, 0.5625, 0.875, 0.625, 0.875, 0.6875, 0.875, 0.625, 0.875, 0.625, 0.875, 0.6875, 0.875, 0.75, 0.875, 0.6875, 0.875, 0.6875, 0.875, 0.75, 0.8748, 0.75, 0.8748, 0.6875, 0.875, 0.6875, 0.875, 0.75, 0.8744, 0.75, 0.8744, 0.6875, 0.8748, 0.6875, 0.8748, 0.75, 0.547, 0.3125, 0.547, 0.375, 0.5062, 0.375, 0.5062, 0.3125, 0.547, 0.375, 0.547, 0.4375, 0.5062, 0.4375, 0.5062, 0.375, 0.5062, 0.3125, 0.5062, 0.375, 0.465, 0.375, 0.465, 0.3125, 0.5062, 0.375, 0.5062, 0.4375, 0.465, 0.4375, 0.465, 0.375, 0.581, 0.25, 0.581, 0.3125, 0.547, 0.3125, 0.547, 0.25, 0.581, 0.3125, 0.581, 0.375, 0.547, 0.375, 0.547, 0.3125, 0.581, 0.375, 0.581, 0.4375, 0.547, 0.4375, 0.547, 0.375, 0.581, 0.4375, 0.581, 0.5, 0.547, 0.5, 0.547, 0.4375, 0.547, 0.4375, 0.547, 0.5, 0.5062, 0.5, 0.5062, 0.4375, 0.5062, 0.4375, 0.5062, 0.5, 0.465, 0.5, 0.465, 0.4375, 0.465, 0.4375, 0.465, 0.5, 0.4298, 0.5, 0.4298, 0.4375, 0.465, 0.375, 0.465, 0.4375, 0.4298, 0.4375, 0.4298, 0.375, 0.465, 0.3125, 0.465, 0.375, 0.4298, 0.375, 0.4298, 0.3125, 0.465, 0.25, 0.465, 0.3125, 0.4298, 0.3125, 0.4298, 0.25, 0.5062, 0.25, 0.5062, 0.3125, 0.465, 0.3125, 0.465, 0.25, 0.547, 0.25, 0.547, 0.3125, 0.5062, 0.3125, 0.5062, 0.25, 0.797, 0.5625, 0.797, 0.625, 0.7562, 0.625, 0.7562, 0.5625, 0.797, 0.625, 0.797, 0.6875, 0.7562, 0.6875, 0.7562, 0.625, 0.7562, 0.5625, 0.7562, 0.625, 0.715, 0.625, 0.715, 0.5625, 0.7562, 0.625, 0.7562, 0.6875, 0.715, 0.6875, 0.715, 0.625, 0.831, 0.5, 0.831, 0.5625, 0.797, 0.5625, 0.797, 0.5, 0.831, 0.5625, 0.831, 0.625, 0.797, 0.625, 0.797, 0.5625, 0.831, 0.625, 0.831, 0.6875, 0.797, 0.6875, 0.797, 0.625, 0.831, 0.6875, 0.831, 0.75, 0.797, 0.75, 0.797, 0.6875, 0.797, 0.6875, 0.797, 0.75, 0.7562, 0.75, 0.7562, 0.6875, 0.7562, 0.6875, 0.7562, 0.75, 0.715, 0.75, 0.715, 0.6875, 0.715, 0.6875, 0.715, 0.75, 0.6798, 0.75, 0.6798, 0.6875, 0.715, 0.625, 0.715, 0.6875, 0.6798, 0.6875, 0.6798, 0.625, 0.715, 0.5625, 0.715, 0.625, 0.6798, 0.625, 0.6798, 0.5625, 0.715, 0.5, 0.715, 0.5625, 0.6798, 0.5625, 0.6798, 0.5, 0.7562, 0.5, 0.7562, 0.5625, 0.715, 0.5625, 0.715, 0.5, 0.797, 0.5, 0.797, 0.5625, 0.7562, 0.5625, 0.7562, 0.5, 0.465, 0.5625, 0.5062, 0.5625, 0.5062, 0.625, 0.465, 0.625, 0.5062, 0.5625, 0.547, 0.5625, 0.547, 0.625, 0.5062, 0.625, 0.465, 0.625, 0.5062, 0.625, 0.5062, 0.6875, 0.465, 0.6875, 0.5062, 0.625, 0.547, 0.625, 0.547, 0.6875, 0.5062, 0.6875, 0.4298, 0.5, 0.465, 0.5, 0.465, 0.5625, 0.4298, 0.5625, 0.465, 0.5, 0.5062, 0.5, 0.5062, 0.5625, 0.465, 0.5625, 0.5062, 0.5, 0.547, 0.5, 0.547, 0.5625, 0.5062, 0.5625, 0.547, 0.5, 0.581, 0.5, 0.581, 0.5625, 0.547, 0.5625, 0.547, 0.5625, 0.581, 0.5625, 0.581, 0.625, 0.547, 0.625, 0.547, 0.625, 0.581, 0.625, 0.581, 0.6875, 0.547, 0.6875, 0.547, 0.6875, 0.581, 0.6875, 0.581, 0.75, 0.547, 0.75, 0.5062, 0.6875, 0.547, 0.6875, 0.547, 0.75, 0.5062, 0.75, 0.465, 0.6875, 0.5062, 0.6875, 0.5062, 0.75, 0.465, 0.75, 0.4298, 0.6875, 0.465, 0.6875, 0.465, 0.75, 0.4298, 0.75, 0.4298, 0.625, 0.465, 0.625, 0.465, 0.6875, 0.4298, 0.6875, 0.4298, 0.5625, 0.465, 0.5625, 0.465, 0.625, 0.4298, 0.625])
me_cube.materials.append(mat_material)
me_cube.materials.append(mat_color_grid)
me_cube.use_remesh_preserve_volume = False
me_cube.use_remesh_preserve_attributes = False
me_cube.use_mirror_vertex_groups = False
me_cube.update()

# ---- objects
ob_cube = bpy.data.objects.new('Cube', me_cube)

# ---- transforms, parenting, visibility, modifiers, constraints
ob_cube.location = (-0.02704, 0.0, 1.956)
ob_cube.scale = (1.0, 1.0, 0.6059)
ob_cube.lock_rotations_4d = False
ob_cube.empty_display_type = 'ARROWS'
ob_cube.lineart.crease_threshold = 0.0

# ---- collection membership
col_collection.objects.link(ob_cube)

# ---- scene / render settings (as saved in the file)
scene.frame_start = 1; scene.frame_end = 250; scene.frame_set(1)
scene.render.engine = 'BLENDER_EEVEE_NEXT'
scene.cycles.use_denoising = False
scene.cycles.samples = 128
scene.cycles.sampling_pattern = 'TABULATED_SOBOL'
scene.cycles.use_adaptive_sampling = False
scene.cycles.use_light_tree = False
scene.view_settings.view_transform = 'Filmic'
bpy.context.view_layer.update()

# ---- added for rendering (the .blend has no active camera and no usable light): camera, sun
cam_auto = bpy.data.cameras.new('AutoCamera')
cam_auto.lens = 50.0
cam_auto.sensor_width = 36.0
cam_auto.clip_end = 1000.0
ob_auto_camera = bpy.data.objects.new('AutoCamera', cam_auto)
scene.collection.objects.link(ob_auto_camera)
ob_auto_camera.location = (6.50493, -7.83837, 7.18971)
ob_auto_camera.rotation_euler = (1.09748, -7.21219e-08, 0.694738)
scene.camera = ob_auto_camera
light_auto_sun = bpy.data.lights.new('AutoSun', 'SUN')
light_auto_sun.energy = 3.0
light_auto_sun.angle = 0.0523599
ob_auto_sun = bpy.data.objects.new('AutoSun', light_auto_sun)
scene.collection.objects.link(ob_auto_sun)
ob_auto_sun.rotation_euler = (0.872665, 0.174533, 0.523599)
bpy.context.view_layer.update()
